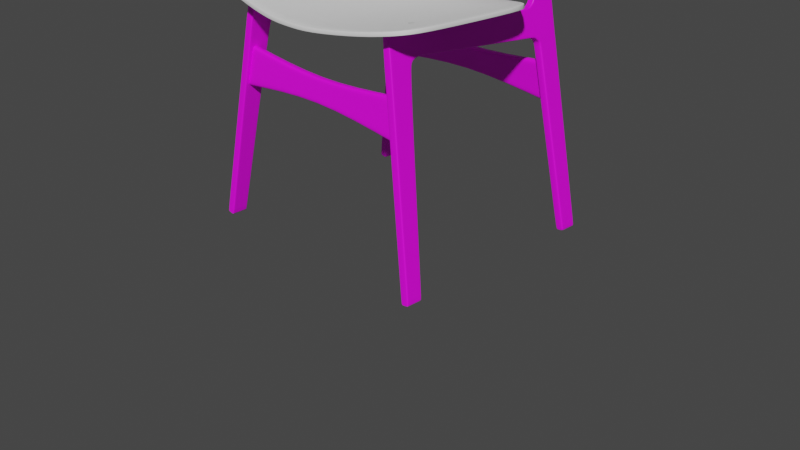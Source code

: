 # Source: chair.blend  (saved by Blender 3.0.42; exported with 4.5.12 LTS)
import bpy
from mathutils import Matrix  # noqa: F401  (used for matrix-valued properties, if any)

bpy.ops.wm.read_factory_settings(use_empty=True)
scene = bpy.context.scene
scene.name = 'Scene'

# ---- collections
col_collection = bpy.data.collections.new('Collection'); scene.collection.children.link(col_collection)

# ---- images (referenced by path relative to the original .blend; pixels are not part of the script)
import os
ASSET_DIR = os.environ.get("B2B_ASSET_DIR", "")  # directory of the original .blend (textures are referenced by path, not embedded)
HERE = os.path.dirname(os.path.abspath(__file__))  # packed textures are extracted next to this script under _unpacked/

def load_image(name, relpath, width, height, colorspace="sRGB"):
    """Load a texture the original file referenced (path relative to the .blend, or extracted next to this script)."""
    p = next((c for c in (os.path.join(HERE, relpath), os.path.join(ASSET_DIR, relpath)) if relpath and os.path.exists(c)), "")
    if p:
        img = bpy.data.images.load(p, check_existing=True)
        img.name = name
    else:  # same state as the original file: an image datablock whose file is absent (Cycles renders it pink)
        img = bpy.data.images.new(name, width, height)
        img.source = "FILE"
        img.filepath = "//" + (relpath or name)
    img.colorspace_settings.name = colorspace
    return img
img_uv_grid = load_image('UV_Grid', '', 1024, 1024, 'sRGB')

# ---- materials (node trees are filled in below, after node groups)
mat_material_001 = bpy.data.materials.new('Material.001')
mat_material_001.use_transparent_shadow = False
mat_material_002 = bpy.data.materials.new('Material.002')
mat_material_002.use_transparent_shadow = False
mat_material_003 = bpy.data.materials.new('Material.003')
mat_material_003.use_transparent_shadow = False

# ---- node groups
ng_auto_smooth = bpy.data.node_groups.new('Auto Smooth', 'GeometryNodeTree')
_s = ng_auto_smooth.interface.new_socket(name='Geometry', in_out='OUTPUT', socket_type='NodeSocketGeometry')
_s = ng_auto_smooth.interface.new_socket(name='Geometry', in_out='INPUT', socket_type='NodeSocketGeometry')
_s = ng_auto_smooth.interface.new_socket(name='Angle', in_out='INPUT', socket_type='NodeSocketFloat')
_s.subtype = 'ANGLE'
_s.min_value = 0.0
_s.max_value = 3.142
ng_auto_smooth.is_modifier = True
_N = ng_auto_smooth.nodes; _L = ng_auto_smooth.links
n0 = _N.new('NodeGroupOutput'); n0.name = 'Group Output'; n0.location = (480, -100)
n1 = _N.new('NodeGroupInput'); n1.name = 'Group Input'; n1.location = (-420, -300)
n2 = _N.new('NodeGroupInput'); n2.name = 'Group Input.001'; n2.location = (-60, -100)
n3 = _N.new('GeometryNodeSetShadeSmooth'); n3.name = 'Set Shade Smooth'; n3.location = (120, -100)
n3.domain = 'EDGE'
n4 = _N.new('GeometryNodeSetShadeSmooth'); n4.name = 'Set Shade Smooth.001'; n4.location = (300, -100)
n5 = _N.new('GeometryNodeInputMeshEdgeAngle'); n5.name = 'Edge Angle'; n5.location = (-420, -220)
n6 = _N.new('GeometryNodeInputEdgeSmooth'); n6.name = 'Is Edge Smooth'; n6.location = (-60, -160)
n7 = _N.new('GeometryNodeInputShadeSmooth'); n7.name = 'Is Face Smooth'; n7.location = (-240, -340)
n8 = _N.new('FunctionNodeBooleanMath'); n8.name = 'Boolean Math'; n8.location = (-60, -220)
n9 = _N.new('FunctionNodeCompare'); n9.name = 'Compare'; n9.location = (-240, -180)
n9.operation = 'LESS_EQUAL'
_L.new(n5.outputs[0], n9.inputs[0])
_L.new(n4.outputs[0], n0.inputs[0])
_L.new(n1.outputs[1], n9.inputs[1])
_L.new(n9.outputs[0], n8.inputs[0])
_L.new(n7.outputs[0], n8.inputs[1])
_L.new(n2.outputs[0], n3.inputs[0])
_L.new(n6.outputs[0], n3.inputs[1])
_L.new(n3.outputs[0], n4.inputs[0])
_L.new(n8.outputs[0], n3.inputs[2])
n0.is_active_output = True

# ---- material node trees
mat_material_001.use_nodes = True; mat_material_001.node_tree.nodes.clear()
_N = mat_material_001.node_tree.nodes; _L = mat_material_001.node_tree.links
n0 = _N.new('ShaderNodeBsdfPrincipled'); n0.name = 'Principled BSDF'; n0.location = (10, 300)
n0.distribution = 'GGX'
n0.subsurface_method = 'RANDOM_WALK_SKIN'
n0.inputs[3].default_value = 1.45
n0.inputs[27].default_value = (0.0, 0.0, 0.0, 1.0)
n0.inputs[28].default_value = 1.0
n1 = _N.new('ShaderNodeOutputMaterial'); n1.name = 'Material Output'; n1.location = (300, 300)
n2 = _N.new('ShaderNodeTexImage'); n2.name = 'Image Texture'; n2.location = (-280, 278)
n2.image = img_uv_grid
_L.new(n0.outputs[0], n1.inputs[0])
_L.new(n2.outputs[0], n0.inputs[0])
n1.is_active_output = True
mat_material_002.use_nodes = True; mat_material_002.node_tree.nodes.clear()
_N = mat_material_002.node_tree.nodes; _L = mat_material_002.node_tree.links
n0 = _N.new('ShaderNodeBsdfPrincipled'); n0.name = 'Principled BSDF'; n0.location = (10, 300)
n0.distribution = 'GGX'
n0.subsurface_method = 'RANDOM_WALK_SKIN'
n0.inputs[3].default_value = 1.45
n0.inputs[27].default_value = (0.0, 0.0, 0.0, 1.0)
n0.inputs[28].default_value = 1.0
n1 = _N.new('ShaderNodeOutputMaterial'); n1.name = 'Material Output'; n1.location = (300, 300)
n2 = _N.new('ShaderNodeTexImage'); n2.name = 'Image Texture'; n2.location = (-280, 278)
n2.image = img_uv_grid
_L.new(n0.outputs[0], n1.inputs[0])
_L.new(n2.outputs[0], n0.inputs[0])
n1.is_active_output = True
mat_material_003.use_nodes = True; mat_material_003.node_tree.nodes.clear()
_N = mat_material_003.node_tree.nodes; _L = mat_material_003.node_tree.links
n0 = _N.new('ShaderNodeBsdfPrincipled'); n0.name = 'Principled BSDF'; n0.location = (10, 300)
n0.distribution = 'GGX'
n0.subsurface_method = 'RANDOM_WALK_SKIN'
n0.inputs[3].default_value = 1.45
n0.inputs[27].default_value = (0.0, 0.0, 0.0, 1.0)
n0.inputs[28].default_value = 1.0
n1 = _N.new('ShaderNodeOutputMaterial'); n1.name = 'Material Output'; n1.location = (300, 300)
n2 = _N.new('ShaderNodeTexImage'); n2.name = 'Image Texture'; n2.location = (-280, 278)
n2.image = img_uv_grid
_L.new(n0.outputs[0], n1.inputs[0])
_L.new(n2.outputs[0], n0.inputs[0])
n1.is_active_output = True

# ---- world
world_world = bpy.data.worlds.new('World'); scene.world = world_world
world_world.use_nodes = True; world_world.node_tree.nodes.clear()
_N = world_world.node_tree.nodes; _L = world_world.node_tree.links
n0 = _N.new('ShaderNodeOutputWorld'); n0.name = 'World Output'; n0.location = (300, 300)
n1 = _N.new('ShaderNodeBackground'); n1.name = 'Background'; n1.location = (10, 300)
n1.inputs[0].default_value = (0.05088, 0.05088, 0.05088, 1.0)
_L.new(n1.outputs[0], n0.inputs[0])
n0.is_active_output = True
world_world.color = (0.05088, 0.05088, 0.05088)
world_world.use_sun_shadow = False
world_world.sun_shadow_jitter_overblur = 0.0

# ---- cameras
cam_camera = bpy.data.cameras.new('Camera')
cam_camera.clip_end = 100.0
cam_camera.ortho_scale = 7.314

# ---- meshes
me_cube = bpy.data.meshes.new('Cube')
me_cube.from_pydata([(0.04317, -0.9896, 0.003124), (0.04317, -1.158, 0.003124), (-0.3539, -1.012, 2.343), (-0.2996, -0.7709, 2.056), (-0.3073, -1.027, 2.102), (-0.2831, 0.4531, 1.957), (-0.3022, -0.6837, 2.071), (-0.3503, -0.6618, 2.321), (-0.2865, -0.8159, 1.978), (-0.2886, -1.034, 1.99), (0.04317, -1.002, 0.003124), (-0.3516, -0.802, 2.329), (-0.2867, -0.8323, 1.978), (-0.3537, -0.9964, 2.342), (-0.307, -1.011, 2.1), (-0.2885, -1.019, 1.989), (0.04317, -1.147, 0.003124), (-0.2869, 0.4548, 1.979), (-0.3055, -0.6819, 2.091), (-0.3034, -0.7887, 2.079), (-0.3473, -0.6634, 2.303), (-0.3508, -1.013, 2.324), (-0.3485, -0.8023, 2.31), (-0.3507, -0.9975, 2.323), (0.0006637, -0.9896, -0.003975), (0.0006637, -1.158, -0.003975), (-0.3902, -1.012, 2.336), (-0.3421, -0.7709, 2.049), (-0.3778, 0.3495, 2.263), (-0.3257, 0.4531, 1.95), (-0.3447, -0.6837, 2.064), (-0.3291, -0.8159, 1.97), (-0.3311, -1.034, 1.983), (0.0006637, -1.002, -0.003975), (0.0006637, -1.147, -0.003975), (-0.369, 0.4764, 2.21), (-0.3871, -1.013, 2.318), (-0.3498, -1.027, 2.095), (0.03904, -0.9874, 0.02787), (0.03902, -1.157, 0.02802), (0.03904, -1.0, 0.02788), (0.03902, -1.145, 0.02801), (-0.003494, -1.157, 0.02092), (-0.003468, -0.9874, 0.02077), (-0.28, 0.6568, 1.938), (-0.2837, 0.6585, 1.96), (-0.3225, 0.6568, 1.931), (-0.3658, 0.6801, 2.191), (-0.278, 0.7414, 1.926), (-0.2806, 0.7572, 1.942), (-0.3205, 0.7414, 1.919), (0.03359, 0.9282, 0.06051), (-0.3737, 0.7633, 2.238), (-0.2694, 0.8006, 1.877), (-0.2715, 0.8224, 1.882), (-0.3119, 0.7991, 1.868), (0.04139, 0.9332, 0.01378), (-0.2803, 1.019, 1.94), (-0.331, 1.007, 2.244), (-0.3228, 1.019, 1.933), (-0.3735, 1.007, 2.237), (-0.2706, 1.023, 1.882), (-0.3131, 1.023, 1.875), (0.03359, 0.9472, 0.06051), (-0.008919, 0.9282, 0.05341), (0.03359, 1.103, 0.06051), (-0.008919, 1.103, 0.05341), (0.04139, 0.9571, 0.01378), (-0.001116, 0.9332, 0.006683), (-0.001116, 0.9571, 0.006683), (0.04139, 1.108, 0.01378), (-0.001116, 1.108, 0.006683), (-0.3889, 0.7882, 2.329), (-0.3457, 1.008, 2.331), (-0.3882, 1.008, 2.324), (-0.4642, 0.7479, 2.78), (-0.4221, 0.9955, 2.789), (-0.4646, 0.9955, 2.782), (-0.3716, 0.9931, 2.487), (-0.4141, 0.9931, 2.48), (-0.4139, 0.7749, 2.478), (-0.5606, 1.001, 3.619), (-0.5537, 1.142, 3.577), (-0.5962, 1.142, 3.57), (-0.3417, 0.3464, 2.269), (-0.3412, 0.3977, 2.267), (-0.3295, 0.4766, 2.197), (-0.3324, 0.4728, 2.214), (-0.3295, 0.6801, 2.197), (-0.3264, 0.6784, 2.178), (-0.337, 0.7767, 2.242), (-0.3386, 0.7615, 2.251), (-0.3551, 0.7984, 2.35), (-0.3552, 0.7808, 2.35), (-0.4279, 0.7479, 2.786), (-0.4371, 0.7614, 2.841), (-0.3779, 0.7881, 2.487), (-0.3779, 0.7706, 2.487), (-0.2707, 1.008, 1.883), (0.03359, 1.087, 0.06051), (-0.2804, 1.004, 1.941), (0.04139, 1.093, 0.01378), (-0.001116, 1.093, 0.006683), (-0.5539, 1.127, 3.579), (-0.3314, 0.9922, 2.243), (-0.3462, 0.9925, 2.332), (-0.3721, 0.9779, 2.487), (-0.4231, 0.9807, 2.793), (-0.5715, 1.131, 3.684), (-0.614, 1.131, 3.677), (-0.5702, 1.118, 3.676), (-0.5814, 1.049, 3.743), (-0.6239, 1.049, 3.736), (-0.5786, 1.043, 3.726), (-0.2945, -0.7934, 2.025), (-0.2993, -1.031, 2.054), (-0.2991, -1.015, 2.053), (-0.2965, -0.8105, 2.037), (-0.337, -0.7934, 2.018), (-0.3419, -1.031, 2.047), (-0.2757, 0.791, 1.913), (-0.3159, 0.7735, 1.892), (-0.2734, 0.7735, 1.899), (-0.2746, 1.021, 1.906), (-0.3171, 1.021, 1.899), (-0.2747, 1.006, 1.907), (-0.3697, 0.7217, 2.214), (-0.3215, 0.6991, 1.925), (-0.2822, 0.7078, 1.951), (-0.279, 0.6991, 1.932), (-0.3311, 0.7284, 2.206), (-0.3334, 0.7217, 2.22), (-0.3012, -0.6279, 2.065), (-0.3046, -0.6262, 2.085), (-0.3437, -0.6279, 2.058), (-0.3499, -0.6147, 2.319), (-0.3464, -0.6074, 2.298), (-0.2965, 1.027, 1.775), (-0.254, 1.027, 1.782), (-0.2953, 0.8062, 1.768), (-0.2528, 0.8076, 1.778), (-0.2548, 0.8292, 1.782), (-0.254, 1.012, 1.783), (-0.04185, -0.9896, -0.01107), (-0.04185, -1.158, -0.01107), (-0.4265, -1.012, 2.33), (-0.3847, -0.7709, 2.042), (-0.3923, -1.027, 2.087), (-0.3682, 0.4531, 1.943), (-0.3872, -0.6837, 2.057), (-0.4229, -0.6618, 2.309), (-0.3716, -0.8159, 1.963), (-0.3736, -1.034, 1.976), (-0.04185, -1.002, -0.01107), (-0.4242, -0.802, 2.317), (-0.3717, -0.8323, 1.964), (-0.4263, -0.9964, 2.329), (-0.392, -1.011, 2.086), (-0.3735, -1.019, 1.975), (-0.04185, -1.147, -0.01107), (-0.3719, 0.4548, 1.965), (-0.3905, -0.6819, 2.077), (-0.3884, -0.7887, 2.064), (-0.4199, -0.6634, 2.291), (-0.4235, -1.013, 2.312), (-0.4211, -0.8023, 2.298), (-0.4233, -0.9975, 2.311), (-0.04598, -0.9874, 0.01367), (-0.046, -1.157, 0.01382), (-0.04598, -1.0, 0.01368), (-0.046, -1.145, 0.01381), (-0.365, 0.6568, 1.924), (-0.3687, 0.6585, 1.946), (-0.363, 0.7414, 1.912), (-0.3657, 0.7572, 1.928), (-0.05143, 0.9282, 0.04631), (-0.3552, 0.8006, 1.863), (-0.3547, 0.8224, 1.868), (-0.04363, 0.9332, -0.0004157), (-0.3653, 1.019, 1.926), (-0.4161, 1.007, 2.23), (-0.3557, 1.023, 1.868), (-0.05143, 0.9472, 0.04631), (-0.05143, 1.103, 0.04631), (-0.04363, 0.9571, -0.0004157), (-0.04363, 1.108, -0.0004157), (-0.4307, 1.008, 2.317), (-0.5071, 0.9955, 2.775), (-0.4566, 0.9931, 2.473), (-0.6457, 1.001, 3.605), (-0.6387, 1.142, 3.563), (-0.4143, 0.3464, 2.257), (-0.4138, 0.3977, 2.255), (-0.4021, 0.4766, 2.185), (-0.405, 0.4728, 2.202), (-0.4021, 0.6801, 2.184), (-0.399, 0.6784, 2.166), (-0.4096, 0.7767, 2.229), (-0.4112, 0.7615, 2.239), (-0.4277, 0.7984, 2.338), (-0.4278, 0.7808, 2.338), (-0.5005, 0.7479, 2.774), (-0.5097, 0.7614, 2.829), (-0.4505, 0.7881, 2.475), (-0.4505, 0.7706, 2.474), (-0.3557, 1.008, 1.868), (-0.05143, 1.087, 0.04631), (-0.3654, 1.004, 1.927), (-0.04363, 1.093, -0.0004157), (-0.6389, 1.127, 3.564), (-0.4155, 0.9922, 2.229), (-0.4302, 0.9925, 2.318), (-0.4561, 0.9779, 2.473), (-0.5073, 0.9807, 2.779), (-0.6565, 1.131, 3.67), (-0.6552, 1.118, 3.662), (-0.6664, 1.049, 3.729), (-0.6636, 1.043, 3.712), (-0.3795, -0.7934, 2.011), (-0.3844, -1.031, 2.04), (-0.3841, -1.015, 2.039), (-0.3815, -0.8105, 2.023), (-0.3607, 0.791, 1.898), (-0.3584, 0.7735, 1.885), (-0.3596, 1.021, 1.892), (-0.3597, 1.006, 1.892), (-0.3672, 0.7078, 1.937), (-0.364, 0.6991, 1.918), (-0.4037, 0.7284, 2.194), (-0.406, 0.7217, 2.208), (-0.3863, -0.6279, 2.051), (-0.3896, -0.6262, 2.071), (-0.4225, -0.6147, 2.307), (-0.419, -0.6074, 2.286), (-0.339, 1.027, 1.768), (-0.3386, 0.8076, 1.763), (-0.3381, 0.8292, 1.768), (-0.339, 1.012, 1.768)], [], [(23, 13, 2, 21), (116, 14, 4, 115), (118, 27, 3, 114), (135, 136, 86, 84), (133, 132, 5, 17), (19, 3, 6, 18), (43, 31, 8, 38), (41, 15, 9, 39), (38, 8, 12, 40), (114, 3, 19, 117), (40, 12, 15, 41), (117, 19, 14, 116), (22, 11, 13, 23), (22, 19, 18, 20), (35, 87, 88, 47), (130, 128, 49, 90), (86, 17, 45, 89), (11, 22, 20, 7), (19, 22, 23, 14), (17, 5, 44, 45), (14, 23, 21, 4), (4, 21, 36, 37), (10, 16, 34, 33), (0, 10, 33, 24), (39, 9, 32, 42), (3, 27, 30, 6), (115, 4, 37, 119), (16, 1, 25, 34), (21, 2, 26, 36), (132, 134, 29, 5), (1, 39, 42, 25), (10, 40, 41, 16), (0, 38, 40, 10), (16, 41, 39, 1), (24, 43, 38, 0), (126, 131, 91, 52), (104, 100, 57, 58), (5, 29, 46, 44), (136, 133, 17, 86), (122, 121, 55, 53), (72, 93, 97, 80), (128, 129, 48, 49), (129, 127, 50, 48), (140, 139, 64, 51), (120, 122, 53, 54), (125, 98, 61, 123), (59, 60, 58, 57), (124, 123, 61, 62), (104, 58, 73, 105), (137, 138, 65, 66), (63, 51, 56, 67), (66, 65, 70, 71), (141, 140, 51, 63), (142, 141, 63, 99), (68, 69, 67, 56), (101, 102, 71, 70), (99, 63, 67, 101), (51, 64, 68, 56), (52, 91, 93, 72), (58, 60, 74, 73), (76, 77, 83, 82), (78, 79, 77, 76), (107, 76, 82, 103), (105, 73, 78, 106), (73, 74, 79, 78), (80, 97, 94, 75), (106, 78, 76, 107), (84, 86, 87, 85), (130, 90, 91, 131), (86, 89, 88, 87), (90, 92, 93, 91), (97, 93, 92, 96), (94, 97, 96, 95), (35, 28, 85, 87), (96, 106, 107, 95), (92, 105, 106, 96), (95, 107, 103, 81), (65, 99, 101, 70), (67, 69, 102, 101), (138, 142, 99, 65), (90, 104, 105, 92), (120, 54, 98, 125), (90, 49, 100, 104), (82, 83, 109, 108), (103, 82, 108, 110), (108, 109, 112, 111), (110, 108, 111, 113), (103, 110, 113, 81), (9, 115, 119, 32), (12, 117, 116, 15), (8, 114, 117, 12), (31, 118, 114, 8), (15, 116, 115, 9), (49, 120, 125, 100), (59, 57, 123, 124), (100, 125, 123, 57), (49, 48, 122, 120), (48, 50, 121, 122), (89, 130, 131, 88), (44, 46, 127, 129), (45, 44, 129, 128), (47, 88, 131, 126), (89, 45, 128, 130), (20, 18, 133, 136), (6, 30, 134, 132), (18, 6, 132, 133), (7, 20, 136, 135), (61, 98, 142, 138), (98, 54, 141, 142), (54, 53, 140, 141), (62, 61, 138, 137), (53, 55, 139, 140), (166, 164, 145, 156), (220, 219, 147, 157), (118, 218, 146, 27), (232, 191, 193, 233), (231, 160, 148, 230), (162, 161, 149, 146), (43, 167, 151, 31), (170, 168, 152, 158), (167, 169, 155, 151), (218, 221, 162, 146), (169, 170, 158, 155), (221, 220, 157, 162), (165, 166, 156, 154), (165, 163, 161, 162), (35, 47, 195, 194), (228, 197, 174, 226), (193, 196, 172, 160), (154, 150, 163, 165), (162, 157, 166, 165), (160, 172, 171, 148), (157, 147, 164, 166), (147, 37, 36, 164), (153, 33, 34, 159), (143, 24, 33, 153), (168, 42, 32, 152), (146, 149, 30, 27), (219, 119, 37, 147), (159, 34, 25, 144), (164, 36, 26, 145), (230, 148, 29, 134), (144, 25, 42, 168), (153, 159, 170, 169), (143, 153, 169, 167), (159, 144, 168, 170), (24, 143, 167, 43), (126, 52, 198, 229), (210, 180, 179, 207), (148, 171, 46, 29), (233, 193, 160, 231), (223, 176, 55, 121), (72, 80, 204, 200), (226, 174, 173, 227), (227, 173, 50, 127), (235, 175, 64, 139), (222, 177, 176, 223), (225, 224, 181, 205), (59, 179, 180, 60), (124, 62, 181, 224), (210, 211, 186, 180), (137, 66, 183, 234), (182, 184, 178, 175), (66, 71, 185, 183), (236, 182, 175, 235), (237, 206, 182, 236), (68, 178, 184, 69), (208, 185, 71, 102), (206, 208, 184, 182), (175, 178, 68, 64), (52, 72, 200, 198), (180, 186, 74, 60), (187, 190, 83, 77), (188, 187, 77, 79), (213, 209, 190, 187), (211, 212, 188, 186), (186, 188, 79, 74), (80, 75, 201, 204), (212, 213, 187, 188), (191, 192, 194, 193), (228, 229, 198, 197), (193, 194, 195, 196), (197, 198, 200, 199), (204, 203, 199, 200), (201, 202, 203, 204), (35, 194, 192, 28), (203, 202, 213, 212), (199, 203, 212, 211), (202, 189, 209, 213), (183, 185, 208, 206), (184, 208, 102, 69), (234, 183, 206, 237), (197, 199, 211, 210), (222, 225, 205, 177), (197, 210, 207, 174), (190, 214, 109, 83), (209, 215, 214, 190), (214, 216, 112, 109), (215, 217, 216, 214), (209, 189, 217, 215), (152, 32, 119, 219), (155, 158, 220, 221), (151, 155, 221, 218), (31, 151, 218, 118), (158, 152, 219, 220), (174, 207, 225, 222), (59, 124, 224, 179), (207, 179, 224, 225), (174, 222, 223, 173), (173, 223, 121, 50), (196, 195, 229, 228), (171, 227, 127, 46), (172, 226, 227, 171), (47, 126, 229, 195), (196, 228, 226, 172), (163, 233, 231, 161), (149, 230, 134, 30), (161, 231, 230, 149), (150, 232, 233, 163), (181, 234, 237, 205), (205, 237, 236, 177), (177, 236, 235, 176), (62, 137, 234, 181), (176, 235, 139, 55)])
_uv = me_cube.uv_layers.new(name='UVMap')
_uv.uv.foreach_set('vector', [0.9007, 0.006483, 0.9008, 0.002358, 0.9043, 0.002329, 0.9043, 0.006443, 0.8993, 0.06817, 0.899, 0.05755, 0.9028, 0.05737, 0.9028, 0.0681, 0.8406, 0.07483, 0.8368, 0.06915, 0.8431, 0.06284, 0.8485, 0.0708, 0.01987, 0.5634, 0.02125, 0.5587, 0.2547, 0.5272, 0.2272, 0.5442, 0.01532, 0.5121, 0.01478, 0.5077, 0.2475, 0.4747, 0.248, 0.4794, 0.8486, 0.05775, 0.8431, 0.06284, 0.827, 0.05482, 0.8263, 0.05161, 0.8606, 0.5365, 0.8437, 0.08446, 0.8529, 0.08267, 0.8704, 0.5361, 0.9063, 0.5379, 0.8994, 0.08268, 0.9028, 0.08274, 0.909, 0.538, 0.8704, 0.5361, 0.8529, 0.08267, 0.8567, 0.08265, 0.8733, 0.5363, 0.8485, 0.0708, 0.8431, 0.06284, 0.8486, 0.05775, 0.8527, 0.06833, 0.8733, 0.5363, 0.8567, 0.08265, 0.8994, 0.08268, 0.9063, 0.5379, 0.8527, 0.06833, 0.8486, 0.05775, 0.899, 0.05755, 0.8993, 0.06817, 0.8571, 0.005611, 0.8574, 0.001375, 0.9008, 0.002358, 0.9007, 0.006483, 0.8571, 0.005611, 0.8486, 0.05775, 0.8263, 0.05161, 0.8268, 0.004305, 0.6621, 0.3001, 0.6638, 0.2935, 0.7016, 0.2985, 0.7021, 0.3044, 0.3095, 0.5275, 0.3023, 0.4696, 0.3133, 0.4659, 0.3206, 0.5355, 0.2547, 0.5272, 0.248, 0.4794, 0.2917, 0.4729, 0.2983, 0.5212, 0.8574, 0.001375, 0.8571, 0.005611, 0.8268, 0.004305, 0.8268, 0.0002428, 0.8486, 0.05775, 0.8571, 0.005611, 0.9007, 0.006483, 0.899, 0.05755, 0.248, 0.4794, 0.2475, 0.4747, 0.2909, 0.4683, 0.2917, 0.4729, 0.899, 0.05755, 0.9007, 0.006483, 0.9043, 0.006443, 0.9028, 0.05737, 0.9028, 0.05737, 0.9043, 0.006443, 0.9125, 0.006332, 0.9124, 0.05733, 0.8233, 0.564, 0.856, 0.564, 0.856, 0.5737, 0.8233, 0.5737, 0.8204, 0.564, 0.8233, 0.564, 0.8233, 0.5737, 0.8204, 0.5737, 0.909, 0.538, 0.9028, 0.08274, 0.9125, 0.08274, 0.9189, 0.5379, 0.8431, 0.06284, 0.8368, 0.06915, 0.8239, 0.06104, 0.827, 0.05482, 0.9028, 0.0681, 0.9028, 0.05737, 0.9124, 0.05733, 0.9125, 0.06809, 0.856, 0.564, 0.8586, 0.564, 0.8586, 0.5737, 0.856, 0.5737, 0.9043, 0.006443, 0.9043, 0.002329, 0.9125, 0.002165, 0.9125, 0.006332, 0.01478, 0.5077, 0.01348, 0.4985, 0.2463, 0.4656, 0.2475, 0.4747, 0.9091, 0.5438, 0.909, 0.538, 0.9189, 0.5379, 0.919, 0.5436, 0.8734, 0.542, 0.8733, 0.5363, 0.9063, 0.5379, 0.9064, 0.5437, 0.8706, 0.5419, 0.8704, 0.5361, 0.8733, 0.5363, 0.8734, 0.542, 0.9064, 0.5437, 0.9063, 0.5379, 0.909, 0.538, 0.9091, 0.5438, 0.8608, 0.5422, 0.8606, 0.5365, 0.8704, 0.5361, 0.8706, 0.5419, 0.7094, 0.3014, 0.7068, 0.2973, 0.7102, 0.2928, 0.7148, 0.2961, 0.3698, 0.5341, 0.3703, 0.4639, 0.3737, 0.4638, 0.3733, 0.5341, 0.2475, 0.4747, 0.2463, 0.4656, 0.2891, 0.4597, 0.2909, 0.4683, 0.02125, 0.5587, 0.01532, 0.5121, 0.248, 0.4794, 0.2547, 0.5272, 0.3162, 0.4553, 0.3093, 0.4497, 0.3127, 0.444, 0.3219, 0.4483, 0.7201, 0.2798, 0.7137, 0.2761, 0.7142, 0.2501, 0.7213, 0.2506, 0.3023, 0.4696, 0.2998, 0.4658, 0.3089, 0.4623, 0.3133, 0.4659, 0.2998, 0.4658, 0.297, 0.4578, 0.3039, 0.4548, 0.3089, 0.4623, 0.3262, 0.4246, 0.3166, 0.4228, 0.361, 0.01256, 0.3711, 0.0137, 0.3207, 0.458, 0.3162, 0.4553, 0.3219, 0.4483, 0.3278, 0.4498, 0.3709, 0.4562, 0.3716, 0.451, 0.375, 0.4511, 0.3742, 0.4563, 0.7885, 0.3704, 0.7848, 0.3022, 0.794, 0.3016, 0.7984, 0.3695, 0.7895, 0.3786, 0.7997, 0.3773, 0.8008, 0.3832, 0.7902, 0.3845, 0.3698, 0.5341, 0.3733, 0.5341, 0.374, 0.5544, 0.3705, 0.5546, 0.7927, 0.41, 0.8039, 0.4092, 0.8196, 0.8752, 0.808, 0.8756, 0.3756, 0.01383, 0.3711, 0.0137, 0.3725, 0.002471, 0.3783, 0.002624, 0.808, 0.8756, 0.8196, 0.8752, 0.8201, 0.8879, 0.8086, 0.8884, 0.3308, 0.4259, 0.3262, 0.4246, 0.3711, 0.0137, 0.3756, 0.01383, 0.3737, 0.4276, 0.3308, 0.4259, 0.3756, 0.01383, 0.4088, 0.01518, 0.8599, 0.5539, 0.8545, 0.5539, 0.8545, 0.5441, 0.8599, 0.5441, 0.8239, 0.5441, 0.8239, 0.5539, 0.8204, 0.5539, 0.8204, 0.5441, 0.4088, 0.01518, 0.3756, 0.01383, 0.3783, 0.002624, 0.4104, 0.00398, 0.3711, 0.0137, 0.361, 0.01256, 0.3623, 0.001286, 0.3725, 0.002471, 0.7148, 0.2961, 0.7102, 0.2928, 0.7137, 0.2761, 0.7201, 0.2798, 0.794, 0.3016, 0.7848, 0.3022, 0.7837, 0.2835, 0.7925, 0.2829, 0.7912, 0.193, 0.783, 0.1922, 0.812, 0.03995, 0.8201, 0.04011, 0.79, 0.2514, 0.7815, 0.2516, 0.783, 0.1922, 0.7912, 0.193, 0.3713, 0.6614, 0.3747, 0.6605, 0.4141, 0.8419, 0.4106, 0.8424, 0.3705, 0.5546, 0.374, 0.5544, 0.3718, 0.5905, 0.3683, 0.5906, 0.7925, 0.2829, 0.7837, 0.2835, 0.7815, 0.2516, 0.79, 0.2514, 0.7213, 0.2506, 0.7142, 0.2501, 0.7121, 0.1912, 0.7192, 0.1909, 0.3683, 0.5906, 0.3718, 0.5905, 0.3747, 0.6605, 0.3713, 0.6614, 0.2272, 0.5442, 0.2547, 0.5272, 0.254, 0.531, 0.2382, 0.5432, 0.3095, 0.5275, 0.3206, 0.5355, 0.3171, 0.5377, 0.308, 0.5307, 0.2547, 0.5272, 0.2983, 0.5212, 0.2988, 0.5254, 0.254, 0.531, 0.3206, 0.5355, 0.3263, 0.5605, 0.3223, 0.5607, 0.3171, 0.5377, 0.321, 0.5923, 0.3223, 0.5607, 0.3263, 0.5605, 0.325, 0.5922, 0.318, 0.6617, 0.321, 0.5923, 0.325, 0.5922, 0.3215, 0.6744, 0.6621, 0.3001, 0.6392, 0.2874, 0.6501, 0.2853, 0.6638, 0.2935, 0.325, 0.5922, 0.3683, 0.5906, 0.3713, 0.6614, 0.3215, 0.6744, 0.3263, 0.5605, 0.3705, 0.5546, 0.3683, 0.5906, 0.325, 0.5922, 0.3215, 0.6744, 0.3713, 0.6614, 0.4106, 0.8424, 0.3821, 0.8526, 0.4124, 0.01533, 0.4088, 0.01518, 0.4104, 0.00398, 0.4141, 0.004135, 0.8545, 0.5441, 0.8545, 0.5539, 0.8239, 0.5539, 0.8239, 0.5441, 0.3773, 0.4277, 0.3737, 0.4276, 0.4088, 0.01518, 0.4124, 0.01533, 0.3206, 0.5355, 0.3698, 0.5341, 0.3705, 0.5546, 0.3263, 0.5605, 0.3207, 0.458, 0.3278, 0.4498, 0.3716, 0.451, 0.3709, 0.4562, 0.3206, 0.5355, 0.3133, 0.4659, 0.3703, 0.4639, 0.3698, 0.5341, 0.8201, 0.04011, 0.812, 0.03995, 0.8095, 0.02045, 0.8171, 0.01819, 0.4106, 0.8424, 0.4141, 0.8419, 0.4123, 0.8667, 0.4092, 0.865, 0.8171, 0.01819, 0.8095, 0.02045, 0.8006, 0.003927, 0.8082, 0.0001572, 0.4092, 0.865, 0.4123, 0.8667, 0.3939, 0.8811, 0.3926, 0.8772, 0.4106, 0.8424, 0.4092, 0.865, 0.3926, 0.8772, 0.3821, 0.8526, 0.9028, 0.08274, 0.9028, 0.0681, 0.9125, 0.06809, 0.9125, 0.08274, 0.8567, 0.08265, 0.8527, 0.06833, 0.8993, 0.06817, 0.8994, 0.08268, 0.8529, 0.08267, 0.8485, 0.0708, 0.8527, 0.06833, 0.8567, 0.08265, 0.8437, 0.08446, 0.8406, 0.07483, 0.8485, 0.0708, 0.8529, 0.08267, 0.8994, 0.08268, 0.8993, 0.06817, 0.9028, 0.0681, 0.9028, 0.08274, 0.3133, 0.4659, 0.3207, 0.458, 0.3709, 0.4562, 0.3703, 0.4639, 0.7885, 0.3704, 0.7984, 0.3695, 0.7997, 0.3773, 0.7895, 0.3786, 0.3703, 0.4639, 0.3709, 0.4562, 0.3742, 0.4563, 0.3737, 0.4638, 0.3133, 0.4659, 0.3089, 0.4623, 0.3162, 0.4553, 0.3207, 0.458, 0.3089, 0.4623, 0.3039, 0.4548, 0.3093, 0.4497, 0.3162, 0.4553, 0.2983, 0.5212, 0.3095, 0.5275, 0.308, 0.5307, 0.2988, 0.5254, 0.2909, 0.4683, 0.2891, 0.4597, 0.297, 0.4578, 0.2998, 0.4658, 0.2917, 0.4729, 0.2909, 0.4683, 0.2998, 0.4658, 0.3023, 0.4696, 0.7021, 0.3044, 0.7016, 0.2985, 0.7068, 0.2973, 0.7094, 0.3014, 0.2983, 0.5212, 0.2917, 0.4729, 0.3023, 0.4696, 0.3095, 0.5275, 0.009201, 0.5603, 0.003311, 0.5138, 0.01532, 0.5121, 0.02125, 0.5587, 0.002767, 0.5094, 0.001461, 0.5002, 0.01348, 0.4985, 0.01478, 0.5077, 0.003311, 0.5138, 0.002767, 0.5094, 0.01478, 0.5077, 0.01532, 0.5121, 0.009705, 0.5643, 0.009201, 0.5603, 0.02125, 0.5587, 0.01987, 0.5634, 0.375, 0.4511, 0.3716, 0.451, 0.3737, 0.4276, 0.3773, 0.4277, 0.3716, 0.451, 0.3278, 0.4498, 0.3308, 0.4259, 0.3737, 0.4276, 0.3278, 0.4498, 0.3219, 0.4483, 0.3262, 0.4246, 0.3308, 0.4259, 0.7902, 0.3845, 0.8008, 0.3832, 0.8039, 0.4092, 0.7927, 0.41, 0.3219, 0.4483, 0.3127, 0.444, 0.3166, 0.4228, 0.3262, 0.4246, 0.9244, 0.00616, 0.9208, 0.006257, 0.9208, 0.002086, 0.9243, 0.002002, 0.9257, 0.0681, 0.9221, 0.06805, 0.9221, 0.05732, 0.9258, 0.05744, 0.8406, 0.07483, 0.8342, 0.07751, 0.8319, 0.07382, 0.8368, 0.06915, 0.4291, 0.2849, 0.6323, 0.2965, 0.6599, 0.3115, 0.4306, 0.2894, 0.4265, 0.3351, 0.6547, 0.3585, 0.6543, 0.3633, 0.4261, 0.3393, 0.9761, 0.05809, 0.9998, 0.05323, 0.9998, 0.05776, 0.9806, 0.0629, 0.8606, 0.5365, 0.8508, 0.5368, 0.8352, 0.08559, 0.8437, 0.08446, 0.9314, 0.5375, 0.9287, 0.5377, 0.9223, 0.08269, 0.9257, 0.08269, 0.9673, 0.5348, 0.9644, 0.535, 0.9683, 0.08187, 0.972, 0.08177, 0.9762, 0.07038, 0.9721, 0.06803, 0.9761, 0.05809, 0.9806, 0.0629, 0.9644, 0.535, 0.9314, 0.5375, 0.9257, 0.08269, 0.9683, 0.08187, 0.9721, 0.06803, 0.9257, 0.0681, 0.9258, 0.05744, 0.9761, 0.05809, 0.9685, 0.005396, 0.9244, 0.00616, 0.9243, 0.002002, 0.9682, 0.001064, 0.9685, 0.005396, 0.9998, 0.004354, 0.9998, 0.05323, 0.9761, 0.05809, 0.6621, 0.3001, 0.7021, 0.3044, 0.7033, 0.3115, 0.6593, 0.3074, 0.7143, 0.3098, 0.7251, 0.3017, 0.7185, 0.3692, 0.708, 0.3663, 0.6599, 0.3115, 0.703, 0.3159, 0.6978, 0.3636, 0.6547, 0.3585, 0.9682, 0.001064, 0.9998, 0.0001572, 0.9998, 0.004354, 0.9685, 0.005396, 0.9761, 0.05809, 0.9258, 0.05744, 0.9244, 0.00616, 0.9685, 0.005396, 0.6547, 0.3585, 0.6978, 0.3636, 0.6972, 0.3683, 0.6543, 0.3633, 0.9258, 0.05744, 0.9221, 0.05732, 0.9208, 0.006257, 0.9244, 0.00616, 0.9221, 0.05732, 0.9124, 0.05733, 0.9125, 0.006332, 0.9208, 0.006257, 0.8233, 0.5835, 0.8233, 0.5737, 0.856, 0.5737, 0.856, 0.5835, 0.8204, 0.5835, 0.8204, 0.5737, 0.8233, 0.5737, 0.8233, 0.5835, 0.9287, 0.5377, 0.9189, 0.5379, 0.9125, 0.08274, 0.9223, 0.08269, 0.8319, 0.07382, 0.8204, 0.06665, 0.8239, 0.06104, 0.8368, 0.06915, 0.9221, 0.06805, 0.9125, 0.06809, 0.9124, 0.05733, 0.9221, 0.05732, 0.856, 0.5835, 0.856, 0.5737, 0.8586, 0.5737, 0.8586, 0.5835, 0.9208, 0.006257, 0.9125, 0.006332, 0.9125, 0.002165, 0.9208, 0.002086, 0.01218, 0.4893, 0.2451, 0.4565, 0.2463, 0.4656, 0.01348, 0.4985, 0.9288, 0.5435, 0.919, 0.5436, 0.9189, 0.5379, 0.9287, 0.5377, 0.9643, 0.5408, 0.9315, 0.5433, 0.9314, 0.5375, 0.9644, 0.535, 0.9672, 0.5405, 0.9643, 0.5408, 0.9644, 0.535, 0.9673, 0.5348, 0.9315, 0.5433, 0.9288, 0.5435, 0.9287, 0.5377, 0.9314, 0.5375, 0.8608, 0.5422, 0.851, 0.5425, 0.8508, 0.5368, 0.8606, 0.5365, 0.7094, 0.3014, 0.7148, 0.2961, 0.7214, 0.2992, 0.713, 0.3069, 0.7722, 0.3028, 0.7755, 0.3026, 0.7783, 0.3712, 0.7745, 0.3711, 0.2451, 0.4565, 0.2878, 0.4515, 0.2891, 0.4597, 0.2463, 0.4656, 0.4306, 0.2894, 0.6599, 0.3115, 0.6547, 0.3585, 0.4265, 0.3351, 0.304, 0.4462, 0.305, 0.442, 0.3127, 0.444, 0.3093, 0.4497, 0.7201, 0.2798, 0.7213, 0.2506, 0.7284, 0.25, 0.7279, 0.278, 0.708, 0.3663, 0.7185, 0.3692, 0.7147, 0.3722, 0.7059, 0.3702, 0.295, 0.4509, 0.3005, 0.4494, 0.3039, 0.4548, 0.297, 0.4578, 0.3071, 0.4221, 0.3508, 0.01145, 0.361, 0.01256, 0.3166, 0.4228, 0.7248, 0.3765, 0.7308, 0.3842, 0.7255, 0.3848, 0.7206, 0.3789, 0.7754, 0.3795, 0.7791, 0.3795, 0.7798, 0.3854, 0.7762, 0.3854, 0.7885, 0.3704, 0.7783, 0.3712, 0.7755, 0.3026, 0.7848, 0.3022, 0.7895, 0.3786, 0.7902, 0.3845, 0.7798, 0.3854, 0.7791, 0.3795, 0.7722, 0.3028, 0.7719, 0.2839, 0.7749, 0.284, 0.7755, 0.3026, 0.7927, 0.41, 0.808, 0.8756, 0.7964, 0.876, 0.7817, 0.4107, 0.7549, 0.8752, 0.7573, 0.8878, 0.751, 0.8877, 0.7498, 0.8751, 0.808, 0.8756, 0.8086, 0.8884, 0.7971, 0.8888, 0.7964, 0.876, 0.7306, 0.4099, 0.7549, 0.8752, 0.7498, 0.8751, 0.7249, 0.4108, 0.7779, 0.4107, 0.7923, 0.8758, 0.7549, 0.8752, 0.7306, 0.4099, 0.8599, 0.5539, 0.8599, 0.5636, 0.8545, 0.5636, 0.8545, 0.5539, 0.8239, 0.5636, 0.8204, 0.5636, 0.8204, 0.5539, 0.8239, 0.5539, 0.7923, 0.8758, 0.7932, 0.8885, 0.7573, 0.8878, 0.7549, 0.8752, 0.3508, 0.01145, 0.352, 0.0001572, 0.3623, 0.001286, 0.361, 0.01256, 0.7148, 0.2961, 0.7201, 0.2798, 0.7279, 0.278, 0.7214, 0.2992, 0.7755, 0.3026, 0.7749, 0.284, 0.7837, 0.2835, 0.7848, 0.3022, 0.7746, 0.1913, 0.8044, 0.03973, 0.812, 0.03995, 0.783, 0.1922, 0.7729, 0.2518, 0.7746, 0.1913, 0.783, 0.1922, 0.7815, 0.2516, 0.7716, 0.1906, 0.8019, 0.0396, 0.8044, 0.03973, 0.7746, 0.1913, 0.7719, 0.2839, 0.7697, 0.2517, 0.7729, 0.2518, 0.7749, 0.284, 0.7749, 0.284, 0.7729, 0.2518, 0.7815, 0.2516, 0.7837, 0.2835, 0.7213, 0.2506, 0.7192, 0.1909, 0.7264, 0.1907, 0.7284, 0.25, 0.7697, 0.2517, 0.7716, 0.1906, 0.7746, 0.1913, 0.7729, 0.2518, 0.6323, 0.2965, 0.6429, 0.2978, 0.6593, 0.3074, 0.6599, 0.3115, 0.7143, 0.3098, 0.713, 0.3069, 0.7214, 0.2992, 0.7251, 0.3017, 0.6599, 0.3115, 0.6593, 0.3074, 0.7033, 0.3115, 0.703, 0.3159, 0.7251, 0.3017, 0.7214, 0.2992, 0.7279, 0.278, 0.7316, 0.2783, 0.7284, 0.25, 0.7318, 0.2501, 0.7316, 0.2783, 0.7279, 0.278, 0.7264, 0.1907, 0.7294, 0.1799, 0.7318, 0.2501, 0.7284, 0.25, 0.6621, 0.3001, 0.6593, 0.3074, 0.6429, 0.2978, 0.6392, 0.2874, 0.7318, 0.2501, 0.7294, 0.1799, 0.7716, 0.1906, 0.7697, 0.2517, 0.7316, 0.2783, 0.7318, 0.2501, 0.7697, 0.2517, 0.7719, 0.2839, 0.7294, 0.1799, 0.7791, 0.03079, 0.8019, 0.0396, 0.7716, 0.1906, 0.7964, 0.876, 0.7971, 0.8888, 0.7932, 0.8885, 0.7923, 0.8758, 0.8545, 0.5636, 0.8239, 0.5636, 0.8239, 0.5539, 0.8545, 0.5539, 0.7817, 0.4107, 0.7964, 0.876, 0.7923, 0.8758, 0.7779, 0.4107, 0.7251, 0.3017, 0.7316, 0.2783, 0.7719, 0.2839, 0.7722, 0.3028, 0.7248, 0.3765, 0.7754, 0.3795, 0.7762, 0.3854, 0.7308, 0.3842, 0.7251, 0.3017, 0.7722, 0.3028, 0.7745, 0.3711, 0.7185, 0.3692, 0.8044, 0.03973, 0.803, 0.02242, 0.8095, 0.02045, 0.812, 0.03995, 0.8019, 0.0396, 0.8013, 0.02283, 0.803, 0.02242, 0.8044, 0.03973, 0.803, 0.02242, 0.7931, 0.008155, 0.8006, 0.003927, 0.8095, 0.02045, 0.8013, 0.02283, 0.7902, 0.01146, 0.7931, 0.008155, 0.803, 0.02242, 0.8019, 0.0396, 0.7791, 0.03079, 0.7902, 0.01146, 0.8013, 0.02283, 0.9223, 0.08269, 0.9125, 0.08274, 0.9125, 0.06809, 0.9221, 0.06805, 0.9683, 0.08187, 0.9257, 0.08269, 0.9257, 0.0681, 0.9721, 0.06803, 0.972, 0.08177, 0.9683, 0.08187, 0.9721, 0.06803, 0.9762, 0.07038, 0.8437, 0.08446, 0.8352, 0.08559, 0.8342, 0.07751, 0.8406, 0.07483, 0.9257, 0.08269, 0.9223, 0.08269, 0.9221, 0.06805, 0.9257, 0.0681, 0.7185, 0.3692, 0.7745, 0.3711, 0.7754, 0.3795, 0.7248, 0.3765, 0.7885, 0.3704, 0.7895, 0.3786, 0.7791, 0.3795, 0.7783, 0.3712, 0.7745, 0.3711, 0.7783, 0.3712, 0.7791, 0.3795, 0.7754, 0.3795, 0.7185, 0.3692, 0.7248, 0.3765, 0.7206, 0.3789, 0.7147, 0.3722, 0.3005, 0.4494, 0.304, 0.4462, 0.3093, 0.4497, 0.3039, 0.4548, 0.703, 0.3159, 0.7033, 0.3115, 0.713, 0.3069, 0.7143, 0.3098, 0.2878, 0.4515, 0.295, 0.4509, 0.297, 0.4578, 0.2891, 0.4597, 0.6978, 0.3636, 0.708, 0.3663, 0.7059, 0.3702, 0.6972, 0.3683, 0.7021, 0.3044, 0.7094, 0.3014, 0.713, 0.3069, 0.7033, 0.3115, 0.703, 0.3159, 0.7143, 0.3098, 0.708, 0.3663, 0.6978, 0.3636, 0.4188, 0.2883, 0.4306, 0.2894, 0.4265, 0.3351, 0.4147, 0.3339, 0.0001572, 0.491, 0.01218, 0.4893, 0.01348, 0.4985, 0.001461, 0.5002, 0.4147, 0.3339, 0.4265, 0.3351, 0.4261, 0.3393, 0.4144, 0.3381, 0.4192, 0.2843, 0.4291, 0.2849, 0.4306, 0.2894, 0.4188, 0.2883, 0.7798, 0.3854, 0.7817, 0.4107, 0.7779, 0.4107, 0.7762, 0.3854, 0.7762, 0.3854, 0.7779, 0.4107, 0.7306, 0.4099, 0.7308, 0.3842, 0.7308, 0.3842, 0.7306, 0.4099, 0.7249, 0.4108, 0.7255, 0.3848, 0.7902, 0.3845, 0.7927, 0.41, 0.7817, 0.4107, 0.7798, 0.3854, 0.305, 0.442, 0.3071, 0.4221, 0.3166, 0.4228, 0.3127, 0.444])
me_cube.materials.append(mat_material_001)
me_cube.use_remesh_fix_poles = True
me_cube.use_remesh_preserve_attributes = False
me_cube.update()
me_plane = bpy.data.meshes.new('Plane')
me_plane.from_pydata([(0.0, -1.048, -0.1737), (1.232, -0.8772, -0.02459), (0.0, 0.9929, -0.2626), (1.238, 0.6194, -0.07969), (0.8229, -0.9607, -0.1089), (0.8357, 0.8461, -0.1832), (0.2601, 0.9908, -0.2625), (0.2601, -1.046, -0.1739), (0.0, 0.4589, -0.2456), (1.269, 0.2951, -0.06685), (0.8303, 0.4085, -0.168), (0.2601, 0.4585, -0.2455), (0.0, -0.6209, -0.191), (1.274, -0.5754, -0.03411), (0.825, -0.572, -0.1238), (0.2601, -0.6194, -0.1911)], [], [(10, 9, 3, 5), (11, 10, 5, 6), (8, 11, 6, 2), (12, 15, 11, 8), (15, 14, 10, 11), (14, 13, 9, 10), (4, 1, 13, 14), (7, 4, 14, 15), (0, 7, 15, 12)])
me_plane.polygons.foreach_set('use_smooth', [True] * 9)
_uv = me_plane.uv_layers.new(name='UVMap')
_uv.uv.foreach_set('vector', [0.4597, 0.5782, 1.0, 0.5782, 1.0, 1.0, 0.4597, 1.0, 0.2403, 0.5782, 0.4597, 0.5782, 0.4597, 1.0, 0.2403, 1.0, 0.0, 0.5782, 0.2403, 0.5782, 0.2403, 1.0, 0.0, 1.0, 0.0, 0.1631, 0.2403, 0.1631, 0.2403, 0.5782, 0.0, 0.5782, 0.2403, 0.1631, 0.4597, 0.1631, 0.4597, 0.5782, 0.2403, 0.5782, 0.4597, 0.1631, 1.0, 0.1631, 1.0, 0.5782, 0.4597, 0.5782, 0.4597, 0.0, 1.0, 0.0, 1.0, 0.1631, 0.4597, 0.1631, 0.2403, 0.0, 0.4597, 0.0, 0.4597, 0.1631, 0.2403, 0.1631, 0.0, 0.0, 0.2403, 0.0, 0.2403, 0.1631, 0.0, 0.1631])
me_plane.use_remesh_fix_poles = True
me_plane.use_remesh_preserve_attributes = False
me_plane.update()
me_plane_001 = bpy.data.meshes.new('Plane.001')
me_plane_001.from_pydata([(0.0, -0.7661, -0.8481), (1.131, -0.6338, -0.5135), (0.0, 0.7018, -1.282), (1.096, 0.6343, -0.9612), (0.6197, -0.7405, -0.732), (0.5953, 0.6839, -1.191), (0.0, -0.322, -0.9634), (1.245, -0.2902, -0.6161), (0.6229, -0.2976, -0.8686), (1.17, 0.3393, -0.8292), (0.6005, 0.3492, -1.058), (0.0, 0.3109, -1.163), (0.0, -0.005571, -1.063), (1.2, 0.05477, -0.739), (0.6187, 0.02402, -0.9548), (0.312, 0.6935, -1.243), (0.3028, -0.7522, -0.8184), (0.3189, -0.3163, -0.9466), (0.3166, 0.3228, -1.125), (0.3166, 0.004016, -1.033), (0.5953, 0.6839, -1.191), (0.6005, 0.3492, -1.058), (0.6187, 0.02402, -0.9548), (0.9041, -0.6817, -0.6202), (0.8849, 0.651, -1.076), (0.9192, -0.2826, -0.7553), (0.8934, 0.3404, -0.9678), (0.9132, 0.04321, -0.8662)], [(21, 20), (22, 21)], [(26, 9, 3, 24), (18, 10, 5, 15), (16, 4, 8, 17), (23, 1, 7, 25), (19, 14, 10, 18), (27, 13, 9, 26), (25, 7, 13, 27), (17, 8, 14, 19), (6, 17, 19, 12), (12, 19, 18, 11), (0, 16, 17, 6), (11, 18, 15, 2), (8, 25, 27, 14), (14, 27, 26, 10), (4, 23, 25, 8), (10, 26, 24, 5)])
me_plane_001.polygons.foreach_set('use_smooth', [True] * 16)
_uv = me_plane_001.uv_layers.new(name='UVMap')
_uv.uv.foreach_set('vector', [0.8098, 0.7353, 1.0, 0.7353, 1.0, 1.0, 0.836, 1.0, 0.2815, 0.7353, 0.5631, 0.7353, 0.5631, 1.0, 0.2815, 1.0, 0.2815, 0.0, 0.5631, 0.0, 0.5631, 0.2941, 0.2815, 0.2941, 0.8247, 0.0, 1.0, 0.0, 1.0, 0.2941, 0.789, 0.2941, 0.2815, 0.5147, 0.5631, 0.5147, 0.5631, 0.7353, 0.2815, 0.7353, 0.8069, 0.5147, 1.0, 0.5147, 1.0, 0.7353, 0.8098, 0.7353, 0.789, 0.2941, 1.0, 0.2941, 1.0, 0.5147, 0.8069, 0.5147, 0.2815, 0.2941, 0.5631, 0.2941, 0.5631, 0.5147, 0.2815, 0.5147, 0.0, 0.2941, 0.2815, 0.2941, 0.2815, 0.5147, 0.0, 0.5147, 0.0, 0.5147, 0.2815, 0.5147, 0.2815, 0.7353, 0.0, 0.7353, 0.0, 0.0, 0.2815, 0.0, 0.2815, 0.2941, 0.0, 0.2941, 0.0, 0.7353, 0.2815, 0.7353, 0.2815, 1.0, 0.0, 1.0, 0.5631, 0.2941, 0.789, 0.2941, 0.8069, 0.5147, 0.5631, 0.5147, 0.5631, 0.5147, 0.8069, 0.5147, 0.8098, 0.7353, 0.5631, 0.7353, 0.5631, 0.0, 0.8247, 0.0, 0.789, 0.2941, 0.5631, 0.2941, 0.5631, 0.7353, 0.8098, 0.7353, 0.836, 1.0, 0.5631, 1.0])
me_plane_001.use_remesh_fix_poles = True
me_plane_001.use_remesh_preserve_attributes = False
me_plane_001.update()
me_cube_001 = bpy.data.meshes.new('Cube.001')
me_cube_001.from_pydata([(0.0, -1.02, 1.54), (0.0, -0.9964, 1.7), (0.0, -0.9402, 1.533), (0.0, -0.9169, 1.694), (1.025, -1.028, 1.412), (0.9516, -0.9902, 1.819), (1.027, -0.9487, 1.401), (0.9549, -0.906, 1.798), (0.0, -0.9999, 1.676), (0.0, -0.9204, 1.669), (0.9674, -0.9121, 1.74), (0.9627, -0.9963, 1.761), (0.0, -0.9355, 1.566), (1.018, -0.9437, 1.454), (1.016, -1.023, 1.464), (0.0, -1.015, 1.573), (-1.025, -1.028, 1.412), (-0.9516, -0.9902, 1.819), (-1.027, -0.9487, 1.401), (-0.9549, -0.906, 1.798), (-0.9674, -0.9121, 1.74), (-0.9627, -0.9963, 1.761), (-1.018, -0.9437, 1.454), (-1.016, -1.023, 1.464)], [], [(14, 11, 8, 15), (9, 3, 7, 10), (10, 7, 5, 11), (11, 5, 1, 8), (2, 6, 4, 0), (7, 3, 1, 5), (13, 10, 11, 14), (12, 9, 10, 13), (2, 12, 13, 6), (6, 13, 14, 4), (4, 14, 15, 0), (23, 15, 8, 21), (9, 20, 19, 3), (20, 21, 17, 19), (21, 8, 1, 17), (2, 0, 16, 18), (19, 17, 1, 3), (22, 23, 21, 20), (12, 22, 20, 9), (2, 18, 22, 12), (18, 16, 23, 22), (16, 0, 15, 23)])
me_cube_001.polygons.foreach_set('use_smooth', [True] * 22)
_k = {(6, 13): 1.0, (4, 6): 1.0, (5, 7): 1.0, (4, 14): 1.0, (7, 10): 1.0, (5, 11): 1.0, (10, 13): 1.0, (11, 14): 1.0, (18, 22): 1.0, (16, 18): 1.0, (17, 19): 1.0, (16, 23): 1.0, (19, 20): 1.0, (17, 21): 1.0, (20, 22): 1.0, (21, 23): 1.0}
me_cube_001.attributes.new('crease_edge', 'FLOAT', 'EDGE').data.foreach_set('value', [_k.get((min(e.vertices), max(e.vertices)), 0.0) for e in me_cube_001.edges])
_uv = me_cube_001.uv_layers.new(name='UVMap')
_uv.uv.foreach_set('vector', [0.2868, 0.01153, 0.4226, 0.0588, 0.3114, 0.5, 0.2619, 0.5, 0.1382, 0.5, 0.126, 0.5, 0.03984, 0.05091, 0.06669, 0.04267, 0.4492, 0.03457, 0.4492, 0.005928, 0.4901, 8.506e-05, 0.4901, 0.0286, 0.4226, 0.0588, 0.449, 0.06839, 0.3227, 0.5, 0.3114, 0.5, 0.2059, 0.5, 0.2257, 8.506e-05, 0.2634, 0.002894, 0.2453, 0.5, 0.03984, 0.05091, 0.126, 0.5, 0.0887, 0.5, 8.871e-05, 0.05957, 0.4501, 0.1738, 0.4492, 0.03457, 0.4901, 0.0286, 0.4883, 0.1726, 0.189, 0.5, 0.1382, 0.5, 0.06669, 0.04267, 0.2017, 0.007027, 0.2059, 0.5, 0.189, 0.5, 0.2017, 0.007027, 0.2257, 8.506e-05, 0.4499, 0.1993, 0.4501, 0.1738, 0.4883, 0.1726, 0.4882, 0.1981, 0.2634, 0.002894, 0.2868, 0.01153, 0.2619, 0.5, 0.2453, 0.5, 0.2868, 0.9885, 0.2619, 0.5, 0.3114, 0.5, 0.4226, 0.9412, 0.1382, 0.5, 0.06669, 0.9573, 0.03984, 0.9491, 0.126, 0.5, 0.4492, 0.3642, 0.4901, 0.3702, 0.4901, 0.3987, 0.4492, 0.3929, 0.4226, 0.9412, 0.3114, 0.5, 0.3227, 0.5, 0.449, 0.9316, 0.2059, 0.5, 0.2453, 0.5, 0.2634, 0.9971, 0.2257, 0.9999, 0.03984, 0.9491, 8.506e-05, 0.9404, 0.0887, 0.5, 0.126, 0.5, 0.4501, 0.225, 0.4883, 0.2262, 0.4901, 0.3702, 0.4492, 0.3642, 0.189, 0.5, 0.2017, 0.993, 0.06669, 0.9573, 0.1382, 0.5, 0.2059, 0.5, 0.2257, 0.9999, 0.2017, 0.993, 0.189, 0.5, 0.4499, 0.1995, 0.4882, 0.2007, 0.4883, 0.2262, 0.4501, 0.225, 0.2634, 0.9971, 0.2453, 0.5, 0.2619, 0.5, 0.2868, 0.9885])
me_cube_001.materials.append(mat_material_002)
me_cube_001.use_remesh_fix_poles = True
me_cube_001.use_remesh_preserve_attributes = False
me_cube_001.update()
me_cube_002 = bpy.data.meshes.new('Cube.002')
me_cube_002.from_pydata([(0.0, -0.9417, 1.532), (0.0, -0.9482, 1.694), (0.0, -0.8622, 1.539), (0.0, -0.8687, 1.701), (1.037, -0.9266, 1.404), (0.9633, -0.9639, 1.811), (1.039, -0.8464, 1.408), (0.9666, -0.8773, 1.806), (0.0, -0.9472, 1.669), (0.0, -0.8677, 1.677), (0.9791, -0.8726, 1.748), (0.9744, -0.9591, 1.753), (0.0, -0.8636, 1.572), (1.029, -0.8511, 1.461), (1.028, -0.9312, 1.457), (0.0, -0.9431, 1.565), (-1.037, -0.9266, 1.404), (-0.9633, -0.9639, 1.811), (-1.039, -0.8464, 1.408), (-0.9666, -0.8773, 1.806), (-0.9791, -0.8726, 1.748), (-0.9744, -0.9591, 1.753), (-1.029, -0.8511, 1.461), (-1.028, -0.9312, 1.457)], [], [(14, 11, 8, 15), (9, 3, 7, 10), (10, 7, 5, 11), (11, 5, 1, 8), (2, 6, 4, 0), (7, 3, 1, 5), (13, 10, 11, 14), (12, 9, 10, 13), (2, 12, 13, 6), (6, 13, 14, 4), (4, 14, 15, 0), (23, 15, 8, 21), (9, 20, 19, 3), (20, 21, 17, 19), (21, 8, 1, 17), (2, 0, 16, 18), (19, 17, 1, 3), (22, 23, 21, 20), (12, 22, 20, 9), (2, 18, 22, 12), (18, 16, 23, 22), (16, 0, 15, 23)])
me_cube_002.polygons.foreach_set('use_smooth', [True] * 22)
_k = {(6, 13): 1.0, (4, 6): 1.0, (5, 7): 1.0, (4, 14): 1.0, (7, 10): 1.0, (5, 11): 1.0, (10, 13): 1.0, (11, 14): 1.0, (18, 22): 1.0, (16, 18): 1.0, (17, 19): 1.0, (16, 23): 1.0, (19, 20): 1.0, (17, 21): 1.0, (20, 22): 1.0, (21, 23): 1.0}
me_cube_002.attributes.new('crease_edge', 'FLOAT', 'EDGE').data.foreach_set('value', [_k.get((min(e.vertices), max(e.vertices)), 0.0) for e in me_cube_002.edges])
_uv = me_cube_002.uv_layers.new(name='UVMap')
_uv.uv.foreach_set('vector', [0.2411, 0.006886, 0.3796, 0.04345, 0.3037, 0.5, 0.2533, 0.5, 0.132, 0.5, 0.1207, 0.5, 9.057e-05, 0.06382, 0.02623, 0.05366, 0.446, 0.232, 0.446, 0.2036, 0.4866, 0.1978, 0.4866, 0.2261, 0.3796, 0.04345, 0.4062, 0.05089, 0.3158, 0.5, 0.3037, 0.5, 0.1975, 0.5, 0.1799, 8.467e-05, 0.2173, 8.69e-05, 0.2366, 0.5, 0.4458, 0.05827, 0.3528, 0.5, 0.3158, 0.5, 0.4062, 0.05089, 0.4469, 0.3701, 0.446, 0.232, 0.4866, 0.2261, 0.4848, 0.3689, 0.1811, 0.5, 0.132, 0.5, 0.02623, 0.05366, 0.1566, 0.008668, 0.1975, 0.5, 0.1811, 0.5, 0.1566, 0.008668, 0.1799, 8.467e-05, 0.4467, 0.3954, 0.4469, 0.3701, 0.4848, 0.3689, 0.4846, 0.3942, 0.2173, 8.69e-05, 0.2411, 0.006886, 0.2533, 0.5, 0.2366, 0.5, 0.2411, 0.9931, 0.2533, 0.5, 0.3037, 0.5, 0.3796, 0.9565, 0.132, 0.5, 0.02622, 0.9463, 8.467e-05, 0.9362, 0.1207, 0.5, 0.446, 0.1635, 0.4866, 0.1694, 0.4866, 0.1977, 0.446, 0.1919, 0.3796, 0.9565, 0.3037, 0.5, 0.3158, 0.5, 0.4062, 0.9491, 0.1975, 0.5, 0.2366, 0.5, 0.2173, 0.9999, 0.1799, 0.9999, 0.4458, 0.9417, 0.4062, 0.9491, 0.3158, 0.5, 0.3528, 0.5, 0.4469, 0.02541, 0.4848, 0.02662, 0.4866, 0.1694, 0.446, 0.1635, 0.1811, 0.5, 0.1566, 0.9913, 0.02622, 0.9463, 0.132, 0.5, 0.1975, 0.5, 0.1799, 0.9999, 0.1566, 0.9913, 0.1811, 0.5, 0.4467, 8.467e-05, 0.4846, 0.001294, 0.4848, 0.02662, 0.4469, 0.02541, 0.2173, 0.9999, 0.2366, 0.5, 0.2533, 0.5, 0.2411, 0.9931])
me_cube_002.materials.append(mat_material_003)
me_cube_002.use_remesh_fix_poles = True
me_cube_002.use_remesh_preserve_attributes = False
me_cube_002.update()
me_circle_001 = bpy.data.meshes.new('Circle.001')
me_circle_001.from_pydata([(0.0, 0.45, 0.0), (-0.08779, 0.4414, 0.0), (-0.1722, 0.4157, 0.0), (-0.25, 0.3742, 0.0), (-0.3182, 0.3182, 0.0), (-0.3742, 0.25, 0.0), (-0.4157, 0.1722, 0.0), (-0.4414, 0.08779, 0.0), (-0.45, -1.967e-08, 0.0), (-0.4414, -0.08779, 0.0), (-0.4157, -0.1722, 0.0), (-0.3742, -0.25, 0.0), (-0.3182, -0.3182, 0.0), (-0.25, -0.3742, 0.0), (-0.1722, -0.4157, 0.0), (-0.08779, -0.4414, 0.0), (3.934e-08, -0.45, 0.0), (0.08779, -0.4414, 0.0), (0.1722, -0.4157, 0.0), (0.25, -0.3742, 0.0), (0.3182, -0.3182, 0.0), (0.3742, -0.25, 0.0), (0.4157, -0.1722, 0.0), (0.4414, -0.08779, 0.0), (0.45, 5.366e-09, 0.0), (0.4414, 0.08779, 0.0), (0.4157, 0.1722, 0.0), (0.3742, 0.25, 0.0), (0.3182, 0.3182, 0.0), (0.25, 0.3742, 0.0), (0.1722, 0.4157, 0.0), (0.08779, 0.4414, 0.0), (0.0, 0.2323, 0.0), (-0.2012, 0.1161, 0.0), (-0.2012, -0.1161, 0.0), (2.031e-08, -0.2323, 0.0), (0.2012, -0.1161, 0.0), (0.2012, 0.1161, 0.0), (0.00198, 0.4473, -0.01835), (-0.08581, 0.4386, -0.01835), (-0.1702, 0.413, -0.01835), (-0.248, 0.3714, -0.01835), (-0.3162, 0.3155, -0.01835), (-0.3722, 0.2473, -0.01835), (-0.4138, 0.1695, -0.01835), (-0.4394, 0.08507, -0.01835), (-0.448, -0.002725, -0.01835), (-0.4394, -0.09052, -0.01835), (-0.4138, -0.1749, -0.01835), (-0.3722, -0.2527, -0.01835), (-0.3162, -0.3209, -0.01835), (-0.248, -0.3769, -0.01835), (-0.1702, -0.4185, -0.01835), (-0.08581, -0.4441, -0.01835), (0.00198, -0.4527, -0.01835), (0.08977, -0.4441, -0.01835), (0.1742, -0.4185, -0.01835), (0.252, -0.3769, -0.01835), (0.3202, -0.3209, -0.01835), (0.3761, -0.2527, -0.01835), (0.4177, -0.1749, -0.01835), (0.4433, -0.09052, -0.01835), (0.452, -0.002725, -0.01835), (0.4433, 0.08507, -0.01835), (0.4177, 0.1695, -0.01835), (0.3761, 0.2473, -0.01835), (0.3202, 0.3155, -0.01835), (0.252, 0.3714, -0.01835), (0.1742, 0.413, -0.01835), (0.08977, 0.4386, -0.01835)], [], [(26, 37, 32, 0, 31, 30, 29, 28, 27), (21, 36, 37, 26, 25, 24, 23, 22), (16, 35, 36, 21, 20, 19, 18, 17), (11, 34, 35, 16, 15, 14, 13, 12), (5, 33, 34, 11, 10, 9, 8, 7, 6), (0, 32, 33, 5, 4, 3, 2, 1), (15, 16, 54, 53), (2, 3, 41, 40), (29, 30, 68, 67), (16, 17, 55, 54), (3, 4, 42, 41), (30, 31, 69, 68), (17, 18, 56, 55), (4, 5, 43, 42), (31, 0, 38, 69), (18, 19, 57, 56), (5, 6, 44, 43), (19, 20, 58, 57), (6, 7, 45, 44), (20, 21, 59, 58), (7, 8, 46, 45), (21, 22, 60, 59), (8, 9, 47, 46), (22, 23, 61, 60), (9, 10, 48, 47), (23, 24, 62, 61), (10, 11, 49, 48), (24, 25, 63, 62), (11, 12, 50, 49), (25, 26, 64, 63), (12, 13, 51, 50), (26, 27, 65, 64), (13, 14, 52, 51), (0, 1, 39, 38), (27, 28, 66, 65), (14, 15, 53, 52), (1, 2, 40, 39), (28, 29, 67, 66)])
_uv = me_circle_001.uv_layers.new(name='UVMap')
_uv.uv.foreach_set('vector', [0.0, 0.0, 0.0, 0.0, 0.0, 0.0, 0.0, 0.0, 0.0, 0.0, 0.0, 0.0, 0.0, 0.0, 0.0, 0.0, 0.0, 0.0, 0.0, 0.0, 0.0, 0.0, 0.0, 0.0, 0.0, 0.0, 0.0, 0.0, 0.0, 0.0, 0.0, 0.0, 0.0, 0.0, 0.0, 0.0, 0.0, 0.0, 0.0, 0.0, 0.0, 0.0, 0.0, 0.0, 0.0, 0.0, 0.0, 0.0, 0.0, 0.0, 0.0, 0.0, 0.0, 0.0, 0.0, 0.0, 0.0, 0.0, 0.0, 0.0, 0.0, 0.0, 0.0, 0.0, 0.0, 0.0, 0.0, 0.0, 0.0, 0.0, 0.0, 0.0, 0.0, 0.0, 0.0, 0.0, 0.0, 0.0, 0.0, 0.0, 0.0, 0.0, 0.0, 0.0, 0.0, 0.0, 0.0, 0.0, 0.0, 0.0, 0.0, 0.0, 0.0, 0.0, 0.0, 0.0, 0.0, 0.0, 0.0, 0.0, 0.0, 0.0, 0.0, 0.0, 0.0, 0.0, 0.0, 0.0, 0.0, 0.0, 0.0, 0.0, 0.0, 0.0, 0.0, 0.0, 0.0, 0.0, 0.0, 0.0, 0.0, 0.0, 0.0, 0.0, 0.0, 0.0, 0.0, 0.0, 0.0, 0.0, 0.0, 0.0, 0.0, 0.0, 0.0, 0.0, 0.0, 0.0, 0.0, 0.0, 0.0, 0.0, 0.0, 0.0, 0.0, 0.0, 0.0, 0.0, 0.0, 0.0, 0.0, 0.0, 0.0, 0.0, 0.0, 0.0, 0.0, 0.0, 0.0, 0.0, 0.0, 0.0, 0.0, 0.0, 0.0, 0.0, 0.0, 0.0, 0.0, 0.0, 0.0, 0.0, 0.0, 0.0, 0.0, 0.0, 0.0, 0.0, 0.0, 0.0, 0.0, 0.0, 0.0, 0.0, 0.0, 0.0, 0.0, 0.0, 0.0, 0.0, 0.0, 0.0, 0.0, 0.0, 0.0, 0.0, 0.0, 0.0, 0.0, 0.0, 0.0, 0.0, 0.0, 0.0, 0.0, 0.0, 0.0, 0.0, 0.0, 0.0, 0.0, 0.0, 0.0, 0.0, 0.0, 0.0, 0.0, 0.0, 0.0, 0.0, 0.0, 0.0, 0.0, 0.0, 0.0, 0.0, 0.0, 0.0, 0.0, 0.0, 0.0, 0.0, 0.0, 0.0, 0.0, 0.0, 0.0, 0.0, 0.0, 0.0, 0.0, 0.0, 0.0, 0.0, 0.0, 0.0, 0.0, 0.0, 0.0, 0.0, 0.0, 0.0, 0.0, 0.0, 0.0, 0.0, 0.0, 0.0, 0.0, 0.0, 0.0, 0.0, 0.0, 0.0, 0.0, 0.0, 0.0, 0.0, 0.0, 0.0, 0.0, 0.0, 0.0, 0.0, 0.0, 0.0, 0.0, 0.0, 0.0, 0.0, 0.0, 0.0, 0.0, 0.0, 0.0, 0.0, 0.0, 0.0, 0.0, 0.0, 0.0, 0.0, 0.0, 0.0, 0.0, 0.0, 0.0, 0.0, 0.0, 0.0, 0.0, 0.0, 0.0, 0.0, 0.0, 0.0, 0.0, 0.0, 0.0, 0.0, 0.0, 0.0, 0.0, 0.0, 0.0, 0.0, 0.0, 0.0, 0.0, 0.0, 0.0, 0.0, 0.0, 0.0, 0.0, 0.0, 0.0, 0.0, 0.0, 0.0, 0.0, 0.0, 0.0, 0.0, 0.0, 0.0, 0.0, 0.0, 0.0, 0.0, 0.0, 0.0, 0.0, 0.0, 0.0, 0.0, 0.0, 0.0, 0.0, 0.0, 0.0, 0.0, 0.0, 0.0, 0.0, 0.0])
me_circle_001.use_remesh_fix_poles = True
me_circle_001.use_remesh_preserve_attributes = False
me_circle_001.update()
me_circle_002 = bpy.data.meshes.new('Circle.002')
me_circle_002.from_pydata([(0.0, 0.45, 0.0), (-0.08779, 0.4414, 0.0), (-0.1722, 0.4157, 0.0), (-0.25, 0.3742, 0.0), (-0.3182, 0.3182, 0.0), (-0.3742, 0.25, 0.0), (-0.4157, 0.1722, 0.0), (-0.4414, 0.08779, 0.0), (-0.45, -1.967e-08, 0.0), (-0.4414, -0.08779, 0.0), (-0.4157, -0.1722, 0.0), (-0.3742, -0.25, 0.0), (-0.3182, -0.3182, 0.0), (-0.25, -0.3742, 0.0), (-0.1722, -0.4157, 0.0), (-0.08779, -0.4414, 0.0), (3.934e-08, -0.45, 0.0), (0.08779, -0.4414, 0.0), (0.1722, -0.4157, 0.0), (0.25, -0.3742, 0.0), (0.3182, -0.3182, 0.0), (0.3742, -0.25, 0.0), (0.4157, -0.1722, 0.0), (0.4414, -0.08779, 0.0), (0.45, 5.366e-09, 0.0), (0.4414, 0.08779, 0.0), (0.4157, 0.1722, 0.0), (0.3742, 0.25, 0.0), (0.3182, 0.3182, 0.0), (0.25, 0.3742, 0.0), (0.1722, 0.4157, 0.0), (0.08779, 0.4414, 0.0), (0.0, 0.2323, 0.0), (-0.2012, 0.1161, 0.0), (-0.2012, -0.1161, 0.0), (2.031e-08, -0.2323, 0.0), (0.2012, -0.1161, 0.0), (0.2012, 0.1161, 0.0), (0.00198, 0.4473, -0.01835), (-0.08581, 0.4386, -0.01835), (-0.1702, 0.413, -0.01835), (-0.248, 0.3714, -0.01835), (-0.3162, 0.3155, -0.01835), (-0.3722, 0.2473, -0.01835), (-0.4138, 0.1695, -0.01835), (-0.4394, 0.08507, -0.01835), (-0.448, -0.002725, -0.01835), (-0.4394, -0.09052, -0.01835), (-0.4138, -0.1749, -0.01835), (-0.3722, -0.2527, -0.01835), (-0.3162, -0.3209, -0.01835), (-0.248, -0.3769, -0.01835), (-0.1702, -0.4185, -0.01835), (-0.08581, -0.4441, -0.01835), (0.00198, -0.4527, -0.01835), (0.08977, -0.4441, -0.01835), (0.1742, -0.4185, -0.01835), (0.252, -0.3769, -0.01835), (0.3202, -0.3209, -0.01835), (0.3761, -0.2527, -0.01835), (0.4177, -0.1749, -0.01835), (0.4433, -0.09052, -0.01835), (0.452, -0.002725, -0.01835), (0.4433, 0.08507, -0.01835), (0.4177, 0.1695, -0.01835), (0.3761, 0.2473, -0.01835), (0.3202, 0.3155, -0.01835), (0.252, 0.3714, -0.01835), (0.1742, 0.413, -0.01835), (0.08977, 0.4386, -0.01835)], [], [(26, 37, 32, 0, 31, 30, 29, 28, 27), (21, 36, 37, 26, 25, 24, 23, 22), (16, 35, 36, 21, 20, 19, 18, 17), (11, 34, 35, 16, 15, 14, 13, 12), (5, 33, 34, 11, 10, 9, 8, 7, 6), (0, 32, 33, 5, 4, 3, 2, 1), (15, 16, 54, 53), (2, 3, 41, 40), (29, 30, 68, 67), (16, 17, 55, 54), (3, 4, 42, 41), (30, 31, 69, 68), (17, 18, 56, 55), (4, 5, 43, 42), (31, 0, 38, 69), (18, 19, 57, 56), (5, 6, 44, 43), (19, 20, 58, 57), (6, 7, 45, 44), (20, 21, 59, 58), (7, 8, 46, 45), (21, 22, 60, 59), (8, 9, 47, 46), (22, 23, 61, 60), (9, 10, 48, 47), (23, 24, 62, 61), (10, 11, 49, 48), (24, 25, 63, 62), (11, 12, 50, 49), (25, 26, 64, 63), (12, 13, 51, 50), (26, 27, 65, 64), (13, 14, 52, 51), (0, 1, 39, 38), (27, 28, 66, 65), (14, 15, 53, 52), (1, 2, 40, 39), (28, 29, 67, 66)])
_uv = me_circle_002.uv_layers.new(name='UVMap')
_uv.uv.foreach_set('vector', [0.0, 0.0, 0.0, 0.0, 0.0, 0.0, 0.0, 0.0, 0.0, 0.0, 0.0, 0.0, 0.0, 0.0, 0.0, 0.0, 0.0, 0.0, 0.0, 0.0, 0.0, 0.0, 0.0, 0.0, 0.0, 0.0, 0.0, 0.0, 0.0, 0.0, 0.0, 0.0, 0.0, 0.0, 0.0, 0.0, 0.0, 0.0, 0.0, 0.0, 0.0, 0.0, 0.0, 0.0, 0.0, 0.0, 0.0, 0.0, 0.0, 0.0, 0.0, 0.0, 0.0, 0.0, 0.0, 0.0, 0.0, 0.0, 0.0, 0.0, 0.0, 0.0, 0.0, 0.0, 0.0, 0.0, 0.0, 0.0, 0.0, 0.0, 0.0, 0.0, 0.0, 0.0, 0.0, 0.0, 0.0, 0.0, 0.0, 0.0, 0.0, 0.0, 0.0, 0.0, 0.0, 0.0, 0.0, 0.0, 0.0, 0.0, 0.0, 0.0, 0.0, 0.0, 0.0, 0.0, 0.0, 0.0, 0.0, 0.0, 0.0, 0.0, 0.0, 0.0, 0.0, 0.0, 0.0, 0.0, 0.0, 0.0, 0.0, 0.0, 0.0, 0.0, 0.0, 0.0, 0.0, 0.0, 0.0, 0.0, 0.0, 0.0, 0.0, 0.0, 0.0, 0.0, 0.0, 0.0, 0.0, 0.0, 0.0, 0.0, 0.0, 0.0, 0.0, 0.0, 0.0, 0.0, 0.0, 0.0, 0.0, 0.0, 0.0, 0.0, 0.0, 0.0, 0.0, 0.0, 0.0, 0.0, 0.0, 0.0, 0.0, 0.0, 0.0, 0.0, 0.0, 0.0, 0.0, 0.0, 0.0, 0.0, 0.0, 0.0, 0.0, 0.0, 0.0, 0.0, 0.0, 0.0, 0.0, 0.0, 0.0, 0.0, 0.0, 0.0, 0.0, 0.0, 0.0, 0.0, 0.0, 0.0, 0.0, 0.0, 0.0, 0.0, 0.0, 0.0, 0.0, 0.0, 0.0, 0.0, 0.0, 0.0, 0.0, 0.0, 0.0, 0.0, 0.0, 0.0, 0.0, 0.0, 0.0, 0.0, 0.0, 0.0, 0.0, 0.0, 0.0, 0.0, 0.0, 0.0, 0.0, 0.0, 0.0, 0.0, 0.0, 0.0, 0.0, 0.0, 0.0, 0.0, 0.0, 0.0, 0.0, 0.0, 0.0, 0.0, 0.0, 0.0, 0.0, 0.0, 0.0, 0.0, 0.0, 0.0, 0.0, 0.0, 0.0, 0.0, 0.0, 0.0, 0.0, 0.0, 0.0, 0.0, 0.0, 0.0, 0.0, 0.0, 0.0, 0.0, 0.0, 0.0, 0.0, 0.0, 0.0, 0.0, 0.0, 0.0, 0.0, 0.0, 0.0, 0.0, 0.0, 0.0, 0.0, 0.0, 0.0, 0.0, 0.0, 0.0, 0.0, 0.0, 0.0, 0.0, 0.0, 0.0, 0.0, 0.0, 0.0, 0.0, 0.0, 0.0, 0.0, 0.0, 0.0, 0.0, 0.0, 0.0, 0.0, 0.0, 0.0, 0.0, 0.0, 0.0, 0.0, 0.0, 0.0, 0.0, 0.0, 0.0, 0.0, 0.0, 0.0, 0.0, 0.0, 0.0, 0.0, 0.0, 0.0, 0.0, 0.0, 0.0, 0.0, 0.0, 0.0, 0.0, 0.0, 0.0, 0.0, 0.0, 0.0, 0.0, 0.0, 0.0, 0.0, 0.0, 0.0, 0.0, 0.0, 0.0, 0.0, 0.0, 0.0, 0.0, 0.0, 0.0, 0.0, 0.0, 0.0, 0.0, 0.0, 0.0, 0.0, 0.0, 0.0, 0.0, 0.0, 0.0, 0.0, 0.0, 0.0, 0.0, 0.0, 0.0])
me_circle_002.use_remesh_fix_poles = True
me_circle_002.use_remesh_preserve_attributes = False
me_circle_002.update()
me_circle_003 = bpy.data.meshes.new('Circle.003')
me_circle_003.from_pydata([(0.0, 0.027, 0.0), (-0.005268, 0.02648, 0.0), (-0.01033, 0.02495, 0.0), (-0.015, 0.02245, 0.0), (-0.01909, 0.01909, 0.0), (-0.02245, 0.015, 0.0), (-0.02495, 0.01033, 0.0), (-0.02648, 0.005268, 0.0), (-0.027, -1.18e-09, 0.0), (-0.02648, -0.005268, 0.0), (-0.02495, -0.01033, 0.0), (-0.02245, -0.015, 0.0), (-0.01909, -0.01909, 0.0), (-0.015, -0.02245, 0.0), (-0.01033, -0.02495, 0.0), (-0.005268, -0.02648, 0.0), (2.361e-09, -0.027, 0.0), (0.005268, -0.02648, 0.0), (0.01033, -0.02495, 0.0), (0.015, -0.02245, 0.0), (0.01909, -0.01909, 0.0), (0.02245, -0.015, 0.0), (0.02495, -0.01033, 0.0), (0.02648, -0.005268, 0.0), (0.027, 3.22e-10, 0.0), (0.02648, 0.005268, 0.0), (0.02495, 0.01033, 0.0), (0.02245, 0.015, 0.0), (0.01909, 0.01909, 0.0), (0.015, 0.02245, 0.0), (0.01033, 0.02495, 0.0), (0.005268, 0.02648, 0.0), (0.0, 0.01394, 0.0), (-0.01207, 0.006969, 0.0), (-0.01207, -0.006969, 0.0), (1.219e-09, -0.01394, 0.0), (0.01207, -0.006969, 0.0), (0.01207, 0.006969, 0.0), (0.0001188, 0.02684, -0.001101), (-0.005149, 0.02632, -0.001101), (-0.01021, 0.02478, -0.001101), (-0.01488, 0.02229, -0.001101), (-0.01898, 0.01893, -0.001101), (-0.02233, 0.01484, -0.001101), (-0.02483, 0.01017, -0.001101), (-0.02637, 0.005105, -0.001101), (-0.02688, -0.0001635, -0.001101), (-0.02637, -0.005432, -0.001101), (-0.02483, -0.0105, -0.001101), (-0.02233, -0.01517, -0.001101), (-0.01898, -0.01926, -0.001101), (-0.01488, -0.02262, -0.001101), (-0.01021, -0.02511, -0.001101), (-0.005149, -0.02665, -0.001101), (0.0001188, -0.02717, -0.001101), (0.005387, -0.02665, -0.001101), (0.01045, -0.02511, -0.001101), (0.01512, -0.02262, -0.001101), (0.01921, -0.01926, -0.001101), (0.02257, -0.01517, -0.001101), (0.02507, -0.0105, -0.001101), (0.0266, -0.005432, -0.001101), (0.02712, -0.0001635, -0.001101), (0.0266, 0.005105, -0.001101), (0.02507, 0.01017, -0.001101), (0.02257, 0.01484, -0.001101), (0.01921, 0.01893, -0.001101), (0.01512, 0.02229, -0.001101), (0.01045, 0.02478, -0.001101), (0.005387, 0.02632, -0.001101)], [], [(26, 37, 32, 0, 31, 30, 29, 28, 27), (21, 36, 37, 26, 25, 24, 23, 22), (16, 35, 36, 21, 20, 19, 18, 17), (11, 34, 35, 16, 15, 14, 13, 12), (5, 33, 34, 11, 10, 9, 8, 7, 6), (0, 32, 33, 5, 4, 3, 2, 1), (15, 16, 54, 53), (2, 3, 41, 40), (29, 30, 68, 67), (16, 17, 55, 54), (3, 4, 42, 41), (30, 31, 69, 68), (17, 18, 56, 55), (4, 5, 43, 42), (31, 0, 38, 69), (18, 19, 57, 56), (5, 6, 44, 43), (19, 20, 58, 57), (6, 7, 45, 44), (20, 21, 59, 58), (7, 8, 46, 45), (21, 22, 60, 59), (8, 9, 47, 46), (22, 23, 61, 60), (9, 10, 48, 47), (23, 24, 62, 61), (10, 11, 49, 48), (24, 25, 63, 62), (11, 12, 50, 49), (25, 26, 64, 63), (12, 13, 51, 50), (26, 27, 65, 64), (13, 14, 52, 51), (0, 1, 39, 38), (27, 28, 66, 65), (14, 15, 53, 52), (1, 2, 40, 39), (28, 29, 67, 66)])
_uv = me_circle_003.uv_layers.new(name='UVMap')
_uv.uv.foreach_set('vector', [0.0, 0.0, 0.0, 0.0, 0.0, 0.0, 0.0, 0.0, 0.0, 0.0, 0.0, 0.0, 0.0, 0.0, 0.0, 0.0, 0.0, 0.0, 0.0, 0.0, 0.0, 0.0, 0.0, 0.0, 0.0, 0.0, 0.0, 0.0, 0.0, 0.0, 0.0, 0.0, 0.0, 0.0, 0.0, 0.0, 0.0, 0.0, 0.0, 0.0, 0.0, 0.0, 0.0, 0.0, 0.0, 0.0, 0.0, 0.0, 0.0, 0.0, 0.0, 0.0, 0.0, 0.0, 0.0, 0.0, 0.0, 0.0, 0.0, 0.0, 0.0, 0.0, 0.0, 0.0, 0.0, 0.0, 0.0, 0.0, 0.0, 0.0, 0.0, 0.0, 0.0, 0.0, 0.0, 0.0, 0.0, 0.0, 0.0, 0.0, 0.0, 0.0, 0.0, 0.0, 0.0, 0.0, 0.0, 0.0, 0.0, 0.0, 0.0, 0.0, 0.0, 0.0, 0.0, 0.0, 0.0, 0.0, 0.0, 0.0, 0.0, 0.0, 0.0, 0.0, 0.0, 0.0, 0.0, 0.0, 0.0, 0.0, 0.0, 0.0, 0.0, 0.0, 0.0, 0.0, 0.0, 0.0, 0.0, 0.0, 0.0, 0.0, 0.0, 0.0, 0.0, 0.0, 0.0, 0.0, 0.0, 0.0, 0.0, 0.0, 0.0, 0.0, 0.0, 0.0, 0.0, 0.0, 0.0, 0.0, 0.0, 0.0, 0.0, 0.0, 0.0, 0.0, 0.0, 0.0, 0.0, 0.0, 0.0, 0.0, 0.0, 0.0, 0.0, 0.0, 0.0, 0.0, 0.0, 0.0, 0.0, 0.0, 0.0, 0.0, 0.0, 0.0, 0.0, 0.0, 0.0, 0.0, 0.0, 0.0, 0.0, 0.0, 0.0, 0.0, 0.0, 0.0, 0.0, 0.0, 0.0, 0.0, 0.0, 0.0, 0.0, 0.0, 0.0, 0.0, 0.0, 0.0, 0.0, 0.0, 0.0, 0.0, 0.0, 0.0, 0.0, 0.0, 0.0, 0.0, 0.0, 0.0, 0.0, 0.0, 0.0, 0.0, 0.0, 0.0, 0.0, 0.0, 0.0, 0.0, 0.0, 0.0, 0.0, 0.0, 0.0, 0.0, 0.0, 0.0, 0.0, 0.0, 0.0, 0.0, 0.0, 0.0, 0.0, 0.0, 0.0, 0.0, 0.0, 0.0, 0.0, 0.0, 0.0, 0.0, 0.0, 0.0, 0.0, 0.0, 0.0, 0.0, 0.0, 0.0, 0.0, 0.0, 0.0, 0.0, 0.0, 0.0, 0.0, 0.0, 0.0, 0.0, 0.0, 0.0, 0.0, 0.0, 0.0, 0.0, 0.0, 0.0, 0.0, 0.0, 0.0, 0.0, 0.0, 0.0, 0.0, 0.0, 0.0, 0.0, 0.0, 0.0, 0.0, 0.0, 0.0, 0.0, 0.0, 0.0, 0.0, 0.0, 0.0, 0.0, 0.0, 0.0, 0.0, 0.0, 0.0, 0.0, 0.0, 0.0, 0.0, 0.0, 0.0, 0.0, 0.0, 0.0, 0.0, 0.0, 0.0, 0.0, 0.0, 0.0, 0.0, 0.0, 0.0, 0.0, 0.0, 0.0, 0.0, 0.0, 0.0, 0.0, 0.0, 0.0, 0.0, 0.0, 0.0, 0.0, 0.0, 0.0, 0.0, 0.0, 0.0, 0.0, 0.0, 0.0, 0.0, 0.0, 0.0, 0.0, 0.0, 0.0, 0.0, 0.0, 0.0, 0.0, 0.0, 0.0, 0.0, 0.0, 0.0, 0.0, 0.0, 0.0, 0.0, 0.0, 0.0, 0.0, 0.0, 0.0, 0.0, 0.0, 0.0, 0.0])
me_circle_003.use_remesh_fix_poles = True
me_circle_003.use_remesh_preserve_attributes = False
me_circle_003.update()
me_circle_004 = bpy.data.meshes.new('Circle.004')
me_circle_004.from_pydata([(0.0, 0.45, 0.0), (-0.08779, 0.4414, 0.0), (-0.1722, 0.4157, 0.0), (-0.25, 0.3742, 0.0), (-0.3182, 0.3182, 0.0), (-0.3742, 0.25, 0.0), (-0.4157, 0.1722, 0.0), (-0.4414, 0.08779, 0.0), (-0.45, -1.967e-08, 0.0), (-0.4414, -0.08779, 0.0), (-0.4157, -0.1722, 0.0), (-0.3742, -0.25, 0.0), (-0.3182, -0.3182, 0.0), (-0.25, -0.3742, 0.0), (-0.1722, -0.4157, 0.0), (-0.08779, -0.4414, 0.0), (3.934e-08, -0.45, 0.0), (0.08779, -0.4414, 0.0), (0.1722, -0.4157, 0.0), (0.25, -0.3742, 0.0), (0.3182, -0.3182, 0.0), (0.3742, -0.25, 0.0), (0.4157, -0.1722, 0.0), (0.4414, -0.08779, 0.0), (0.45, 5.366e-09, 0.0), (0.4414, 0.08779, 0.0), (0.4157, 0.1722, 0.0), (0.3742, 0.25, 0.0), (0.3182, 0.3182, 0.0), (0.25, 0.3742, 0.0), (0.1722, 0.4157, 0.0), (0.08779, 0.4414, 0.0), (0.0, 0.2323, 0.0), (-0.2012, 0.1161, 0.0), (-0.2012, -0.1161, 0.0), (2.031e-08, -0.2323, 0.0), (0.2012, -0.1161, 0.0), (0.2012, 0.1161, 0.0), (0.00198, 0.4473, -0.01835), (-0.08581, 0.4386, -0.01835), (-0.1702, 0.413, -0.01835), (-0.248, 0.3714, -0.01835), (-0.3162, 0.3155, -0.01835), (-0.3722, 0.2473, -0.01835), (-0.4138, 0.1695, -0.01835), (-0.4394, 0.08507, -0.01835), (-0.448, -0.002725, -0.01835), (-0.4394, -0.09052, -0.01835), (-0.4138, -0.1749, -0.01835), (-0.3722, -0.2527, -0.01835), (-0.3162, -0.3209, -0.01835), (-0.248, -0.3769, -0.01835), (-0.1702, -0.4185, -0.01835), (-0.08581, -0.4441, -0.01835), (0.00198, -0.4527, -0.01835), (0.08977, -0.4441, -0.01835), (0.1742, -0.4185, -0.01835), (0.252, -0.3769, -0.01835), (0.3202, -0.3209, -0.01835), (0.3761, -0.2527, -0.01835), (0.4177, -0.1749, -0.01835), (0.4433, -0.09052, -0.01835), (0.452, -0.002725, -0.01835), (0.4433, 0.08507, -0.01835), (0.4177, 0.1695, -0.01835), (0.3761, 0.2473, -0.01835), (0.3202, 0.3155, -0.01835), (0.252, 0.3714, -0.01835), (0.1742, 0.413, -0.01835), (0.08977, 0.4386, -0.01835)], [], [(26, 37, 32, 0, 31, 30, 29, 28, 27), (21, 36, 37, 26, 25, 24, 23, 22), (16, 35, 36, 21, 20, 19, 18, 17), (11, 34, 35, 16, 15, 14, 13, 12), (5, 33, 34, 11, 10, 9, 8, 7, 6), (0, 32, 33, 5, 4, 3, 2, 1), (15, 16, 54, 53), (2, 3, 41, 40), (29, 30, 68, 67), (16, 17, 55, 54), (3, 4, 42, 41), (30, 31, 69, 68), (17, 18, 56, 55), (4, 5, 43, 42), (31, 0, 38, 69), (18, 19, 57, 56), (5, 6, 44, 43), (19, 20, 58, 57), (6, 7, 45, 44), (20, 21, 59, 58), (7, 8, 46, 45), (21, 22, 60, 59), (8, 9, 47, 46), (22, 23, 61, 60), (9, 10, 48, 47), (23, 24, 62, 61), (10, 11, 49, 48), (24, 25, 63, 62), (11, 12, 50, 49), (25, 26, 64, 63), (12, 13, 51, 50), (26, 27, 65, 64), (13, 14, 52, 51), (0, 1, 39, 38), (27, 28, 66, 65), (14, 15, 53, 52), (1, 2, 40, 39), (28, 29, 67, 66)])
_uv = me_circle_004.uv_layers.new(name='UVMap')
_uv.uv.foreach_set('vector', [0.0, 0.0, 0.0, 0.0, 0.0, 0.0, 0.0, 0.0, 0.0, 0.0, 0.0, 0.0, 0.0, 0.0, 0.0, 0.0, 0.0, 0.0, 0.0, 0.0, 0.0, 0.0, 0.0, 0.0, 0.0, 0.0, 0.0, 0.0, 0.0, 0.0, 0.0, 0.0, 0.0, 0.0, 0.0, 0.0, 0.0, 0.0, 0.0, 0.0, 0.0, 0.0, 0.0, 0.0, 0.0, 0.0, 0.0, 0.0, 0.0, 0.0, 0.0, 0.0, 0.0, 0.0, 0.0, 0.0, 0.0, 0.0, 0.0, 0.0, 0.0, 0.0, 0.0, 0.0, 0.0, 0.0, 0.0, 0.0, 0.0, 0.0, 0.0, 0.0, 0.0, 0.0, 0.0, 0.0, 0.0, 0.0, 0.0, 0.0, 0.0, 0.0, 0.0, 0.0, 0.0, 0.0, 0.0, 0.0, 0.0, 0.0, 0.0, 0.0, 0.0, 0.0, 0.0, 0.0, 0.0, 0.0, 0.0, 0.0, 0.0, 0.0, 0.0, 0.0, 0.0, 0.0, 0.0, 0.0, 0.0, 0.0, 0.0, 0.0, 0.0, 0.0, 0.0, 0.0, 0.0, 0.0, 0.0, 0.0, 0.0, 0.0, 0.0, 0.0, 0.0, 0.0, 0.0, 0.0, 0.0, 0.0, 0.0, 0.0, 0.0, 0.0, 0.0, 0.0, 0.0, 0.0, 0.0, 0.0, 0.0, 0.0, 0.0, 0.0, 0.0, 0.0, 0.0, 0.0, 0.0, 0.0, 0.0, 0.0, 0.0, 0.0, 0.0, 0.0, 0.0, 0.0, 0.0, 0.0, 0.0, 0.0, 0.0, 0.0, 0.0, 0.0, 0.0, 0.0, 0.0, 0.0, 0.0, 0.0, 0.0, 0.0, 0.0, 0.0, 0.0, 0.0, 0.0, 0.0, 0.0, 0.0, 0.0, 0.0, 0.0, 0.0, 0.0, 0.0, 0.0, 0.0, 0.0, 0.0, 0.0, 0.0, 0.0, 0.0, 0.0, 0.0, 0.0, 0.0, 0.0, 0.0, 0.0, 0.0, 0.0, 0.0, 0.0, 0.0, 0.0, 0.0, 0.0, 0.0, 0.0, 0.0, 0.0, 0.0, 0.0, 0.0, 0.0, 0.0, 0.0, 0.0, 0.0, 0.0, 0.0, 0.0, 0.0, 0.0, 0.0, 0.0, 0.0, 0.0, 0.0, 0.0, 0.0, 0.0, 0.0, 0.0, 0.0, 0.0, 0.0, 0.0, 0.0, 0.0, 0.0, 0.0, 0.0, 0.0, 0.0, 0.0, 0.0, 0.0, 0.0, 0.0, 0.0, 0.0, 0.0, 0.0, 0.0, 0.0, 0.0, 0.0, 0.0, 0.0, 0.0, 0.0, 0.0, 0.0, 0.0, 0.0, 0.0, 0.0, 0.0, 0.0, 0.0, 0.0, 0.0, 0.0, 0.0, 0.0, 0.0, 0.0, 0.0, 0.0, 0.0, 0.0, 0.0, 0.0, 0.0, 0.0, 0.0, 0.0, 0.0, 0.0, 0.0, 0.0, 0.0, 0.0, 0.0, 0.0, 0.0, 0.0, 0.0, 0.0, 0.0, 0.0, 0.0, 0.0, 0.0, 0.0, 0.0, 0.0, 0.0, 0.0, 0.0, 0.0, 0.0, 0.0, 0.0, 0.0, 0.0, 0.0, 0.0, 0.0, 0.0, 0.0, 0.0, 0.0, 0.0, 0.0, 0.0, 0.0, 0.0, 0.0, 0.0, 0.0, 0.0, 0.0, 0.0, 0.0, 0.0, 0.0, 0.0, 0.0, 0.0, 0.0, 0.0, 0.0, 0.0, 0.0, 0.0, 0.0, 0.0, 0.0, 0.0, 0.0])
me_circle_004.use_remesh_fix_poles = True
me_circle_004.use_remesh_preserve_attributes = False
me_circle_004.update()
me_circle_005 = bpy.data.meshes.new('Circle.005')
me_circle_005.from_pydata([(0.2792, 0.3299, -0.5491), (0.1914, 0.3212, -0.5491), (0.107, 0.2956, -0.5491), (0.0292, 0.254, -0.5491), (-0.03899, 0.1981, -0.5491), (-0.09495, 0.1299, -0.5491), (-0.1365, 0.05207, -0.5491), (-0.1621, -0.03234, -0.5491), (-0.1708, -0.1201, -0.5491), (-0.1621, -0.2079, -0.5491), (-0.1365, -0.2923, -0.5491), (-0.09495, -0.3701, -0.5491), (-0.03899, -0.4383, -0.5491), (0.0292, -0.4943, -0.5491), (0.107, -0.5359, -0.5491), (0.1914, -0.5615, -0.5491), (0.2792, -0.5701, -0.5491), (0.367, -0.5615, -0.5491), (0.4514, -0.5359, -0.5491), (0.5292, -0.4943, -0.5491), (0.5974, -0.4383, -0.5491), (0.6534, -0.3701, -0.5491), (0.695, -0.2923, -0.5491), (0.7206, -0.2079, -0.5491), (0.7292, -0.1201, -0.5491), (0.7206, -0.03234, -0.5491), (0.695, 0.05207, -0.5491), (0.6534, 0.1299, -0.5491), (0.5974, 0.1981, -0.5491), (0.5292, 0.254, -0.5491), (0.4514, 0.2956, -0.5491), (0.367, 0.3212, -0.5491), (0.2792, 0.1121, -0.5491), (0.07805, -0.003994, -0.5491), (0.07805, -0.2363, -0.5491), (0.2792, -0.3524, -0.5491), (0.4804, -0.2363, -0.5491), (0.4804, -0.003994, -0.5491), (0.2812, 0.3271, -0.5674), (0.1934, 0.3185, -0.5674), (0.109, 0.2929, -0.5674), (0.03118, 0.2513, -0.5674), (-0.03701, 0.1953, -0.5674), (-0.09297, 0.1271, -0.5674), (-0.1346, 0.04935, -0.5674), (-0.1602, -0.03507, -0.5674), (-0.1688, -0.1229, -0.5674), (-0.1602, -0.2106, -0.5674), (-0.1346, -0.2951, -0.5674), (-0.09297, -0.3729, -0.5674), (-0.03701, -0.4411, -0.5674), (0.03118, -0.497, -0.5674), (0.109, -0.5386, -0.5674), (0.1934, -0.5642, -0.5674), (0.2812, -0.5729, -0.5674), (0.369, -0.5642, -0.5674), (0.4534, -0.5386, -0.5674), (0.5312, -0.497, -0.5674), (0.5994, -0.4411, -0.5674), (0.6553, -0.3729, -0.5674), (0.6969, -0.2951, -0.5674), (0.7225, -0.2106, -0.5674), (0.7312, -0.1229, -0.5674), (0.7225, -0.03507, -0.5674), (0.6969, 0.04935, -0.5674), (0.6553, 0.1271, -0.5674), (0.5994, 0.1953, -0.5674), (0.5312, 0.2513, -0.5674), (0.4534, 0.2929, -0.5674), (0.369, 0.3185, -0.5674)], [], [(26, 37, 32, 0, 31, 30, 29, 28, 27), (21, 36, 37, 26, 25, 24, 23, 22), (16, 35, 36, 21, 20, 19, 18, 17), (11, 34, 35, 16, 15, 14, 13, 12), (5, 33, 34, 11, 10, 9, 8, 7, 6), (0, 32, 33, 5, 4, 3, 2, 1), (15, 16, 54, 53), (2, 3, 41, 40), (29, 30, 68, 67), (16, 17, 55, 54), (3, 4, 42, 41), (30, 31, 69, 68), (17, 18, 56, 55), (4, 5, 43, 42), (31, 0, 38, 69), (18, 19, 57, 56), (5, 6, 44, 43), (19, 20, 58, 57), (6, 7, 45, 44), (20, 21, 59, 58), (7, 8, 46, 45), (21, 22, 60, 59), (8, 9, 47, 46), (22, 23, 61, 60), (9, 10, 48, 47), (23, 24, 62, 61), (10, 11, 49, 48), (24, 25, 63, 62), (11, 12, 50, 49), (25, 26, 64, 63), (12, 13, 51, 50), (26, 27, 65, 64), (13, 14, 52, 51), (0, 1, 39, 38), (27, 28, 66, 65), (14, 15, 53, 52), (1, 2, 40, 39), (28, 29, 67, 66)])
_uv = me_circle_005.uv_layers.new(name='UVMap')
_uv.uv.foreach_set('vector', [0.0, 0.0, 0.0, 0.0, 0.0, 0.0, 0.0, 0.0, 0.0, 0.0, 0.0, 0.0, 0.0, 0.0, 0.0, 0.0, 0.0, 0.0, 0.0, 0.0, 0.0, 0.0, 0.0, 0.0, 0.0, 0.0, 0.0, 0.0, 0.0, 0.0, 0.0, 0.0, 0.0, 0.0, 0.0, 0.0, 0.0, 0.0, 0.0, 0.0, 0.0, 0.0, 0.0, 0.0, 0.0, 0.0, 0.0, 0.0, 0.0, 0.0, 0.0, 0.0, 0.0, 0.0, 0.0, 0.0, 0.0, 0.0, 0.0, 0.0, 0.0, 0.0, 0.0, 0.0, 0.0, 0.0, 0.0, 0.0, 0.0, 0.0, 0.0, 0.0, 0.0, 0.0, 0.0, 0.0, 0.0, 0.0, 0.0, 0.0, 0.0, 0.0, 0.0, 0.0, 0.0, 0.0, 0.0, 0.0, 0.0, 0.0, 0.0, 0.0, 0.0, 0.0, 0.0, 0.0, 0.0, 0.0, 0.0, 0.0, 0.0, 0.0, 0.0, 0.0, 0.0, 0.0, 0.0, 0.0, 0.0, 0.0, 0.0, 0.0, 0.0, 0.0, 0.0, 0.0, 0.0, 0.0, 0.0, 0.0, 0.0, 0.0, 0.0, 0.0, 0.0, 0.0, 0.0, 0.0, 0.0, 0.0, 0.0, 0.0, 0.0, 0.0, 0.0, 0.0, 0.0, 0.0, 0.0, 0.0, 0.0, 0.0, 0.0, 0.0, 0.0, 0.0, 0.0, 0.0, 0.0, 0.0, 0.0, 0.0, 0.0, 0.0, 0.0, 0.0, 0.0, 0.0, 0.0, 0.0, 0.0, 0.0, 0.0, 0.0, 0.0, 0.0, 0.0, 0.0, 0.0, 0.0, 0.0, 0.0, 0.0, 0.0, 0.0, 0.0, 0.0, 0.0, 0.0, 0.0, 0.0, 0.0, 0.0, 0.0, 0.0, 0.0, 0.0, 0.0, 0.0, 0.0, 0.0, 0.0, 0.0, 0.0, 0.0, 0.0, 0.0, 0.0, 0.0, 0.0, 0.0, 0.0, 0.0, 0.0, 0.0, 0.0, 0.0, 0.0, 0.0, 0.0, 0.0, 0.0, 0.0, 0.0, 0.0, 0.0, 0.0, 0.0, 0.0, 0.0, 0.0, 0.0, 0.0, 0.0, 0.0, 0.0, 0.0, 0.0, 0.0, 0.0, 0.0, 0.0, 0.0, 0.0, 0.0, 0.0, 0.0, 0.0, 0.0, 0.0, 0.0, 0.0, 0.0, 0.0, 0.0, 0.0, 0.0, 0.0, 0.0, 0.0, 0.0, 0.0, 0.0, 0.0, 0.0, 0.0, 0.0, 0.0, 0.0, 0.0, 0.0, 0.0, 0.0, 0.0, 0.0, 0.0, 0.0, 0.0, 0.0, 0.0, 0.0, 0.0, 0.0, 0.0, 0.0, 0.0, 0.0, 0.0, 0.0, 0.0, 0.0, 0.0, 0.0, 0.0, 0.0, 0.0, 0.0, 0.0, 0.0, 0.0, 0.0, 0.0, 0.0, 0.0, 0.0, 0.0, 0.0, 0.0, 0.0, 0.0, 0.0, 0.0, 0.0, 0.0, 0.0, 0.0, 0.0, 0.0, 0.0, 0.0, 0.0, 0.0, 0.0, 0.0, 0.0, 0.0, 0.0, 0.0, 0.0, 0.0, 0.0, 0.0, 0.0, 0.0, 0.0, 0.0, 0.0, 0.0, 0.0, 0.0, 0.0, 0.0, 0.0, 0.0, 0.0, 0.0, 0.0, 0.0, 0.0, 0.0, 0.0, 0.0, 0.0, 0.0, 0.0, 0.0, 0.0, 0.0, 0.0, 0.0, 0.0, 0.0, 0.0, 0.0, 0.0, 0.0])
me_circle_005.use_remesh_fix_poles = True
me_circle_005.use_remesh_preserve_attributes = False
me_circle_005.update()

# ---- objects
ob_camera = bpy.data.objects.new('Camera', cam_camera)
ob_chair_leg = bpy.data.objects.new('Chair Leg', me_cube)
ob_char_base = bpy.data.objects.new('Char base', me_plane)
ob_back_plane = bpy.data.objects.new('back plane', me_plane_001)
ob_bar_front = bpy.data.objects.new('bar-front', me_cube_001)
ob_bar_back = bpy.data.objects.new('bar-back', me_cube_002)
ob_screw = bpy.data.objects.new('screw', me_circle_001)
ob_screw_001 = bpy.data.objects.new('screw.001', me_circle_002)
ob_screw_002 = bpy.data.objects.new('screw.002', me_circle_003)
ob_screw_003 = bpy.data.objects.new('screw.003', me_circle_004)
ob_screw_004 = bpy.data.objects.new('screw.004', me_circle_005)

# ---- transforms, parenting, visibility, modifiers, constraints
ob_camera.location = (7.287, -6.856, 4.926)
ob_camera.rotation_euler = (1.109, 0.0, 0.8149)
ob_camera.scale = (0.9886, 0.9886, 0.9886)
ob_camera.lock_rotations_4d = False
ob_camera.empty_display_type = 'ARROWS'
ob_camera.color = (0.0, 0.0, 0.0, 0.0)
ob_camera.display_type = 'WIRE'
ob_camera.lineart.crease_threshold = 0.0
ob_chair_leg.location = (1.289, 0.009466, 0.02431)
_m = ob_chair_leg.modifiers.new('Subdivision', 'SUBSURF')
_m.levels = 2
_m = ob_chair_leg.modifiers.new('Mirror.001', 'MIRROR')
_m.mirror_object = ob_char_base
ob_char_base.location = (0.01168, -0.2452, 2.433)
ob_char_base.scale = (1.005, 1.005, 1.005)
_m = ob_char_base.modifiers.new('Mirror', 'MIRROR')
_m.use_clip = True
_m = ob_char_base.modifiers.new('Subdivision', 'SUBSURF')
_m.levels = 2
_m.show_only_control_edges = False
_m = ob_char_base.modifiers.new('Solidify', 'SOLIDIFY')
_m.thickness = 0.038
_m.offset = 1.0
_m = ob_char_base.modifiers.new('Bevel', 'BEVEL')
_m.width = 0.004
_m.width_pct = 0.004
_m.segments = 2
_m.angle_limit = 1.047
_m = ob_char_base.modifiers.new('Auto Smooth', 'NODES')
_m.node_group = ng_auto_smooth
_gi = [s.identifier for s in ng_auto_smooth.interface.items_tree if s.item_type == 'SOCKET' and s.in_out == 'INPUT']
_m[_gi[1]] = 0.5236  # Angle
ob_back_plane.location = (0.01168, -0.0485, 3.424)
ob_back_plane.rotation_euler = (1.542, -6.467e-18, 9.42e-20)
ob_back_plane.scale = (0.9886, 0.9886, 1.014)
_m = ob_back_plane.modifiers.new('Mirror', 'MIRROR')
_m.use_clip = True
_m = ob_back_plane.modifiers.new('Subdivision', 'SUBSURF')
_m.levels = 2
_m = ob_back_plane.modifiers.new('Solidify', 'SOLIDIFY')
_m.thickness = 0.05
_m = ob_back_plane.modifiers.new('Bevel', 'BEVEL')
_m.width = 0.008
_m.width_pct = 0.008
_m.segments = 2
_m = ob_back_plane.modifiers.new('Auto Smooth', 'NODES')
_m.node_group = ng_auto_smooth
_gi = [s.identifier for s in ng_auto_smooth.interface.items_tree if s.item_type == 'SOCKET' and s.in_out == 'INPUT']
_m[_gi[1]] = 0.5236  # Angle
ob_bar_front.location = (0.0123, 0.0, 0.0)
_m = ob_bar_front.modifiers.new('Subdivision', 'SUBSURF')
_m.levels = 2
_m = ob_bar_front.modifiers.new('Auto Smooth', 'NODES')
_m.node_group = ng_auto_smooth
_gi = [s.identifier for s in ng_auto_smooth.interface.items_tree if s.item_type == 'SOCKET' and s.in_out == 'INPUT']
_m[_gi[1]] = 1.047  # Angle
ob_bar_back.location = (0.009495, 1.844, -0.1092)
_m = ob_bar_back.modifiers.new('Subdivision', 'SUBSURF')
_m.levels = 2
_m = ob_bar_back.modifiers.new('Auto Smooth', 'NODES')
_m.node_group = ng_auto_smooth
_gi = [s.identifier for s in ng_auto_smooth.interface.items_tree if s.item_type == 'SOCKET' and s.in_out == 'INPUT']
_m[_gi[1]] = 1.047  # Angle
ob_screw.location = (-0.8767, 0.1151, 2.325)
ob_screw.rotation_euler = (-0.03696, 0.1951, -0.003915)
ob_screw.scale = (0.06001, 0.06001, 0.06001)
_m = ob_screw.modifiers.new('Mirror', 'MIRROR')
_m.mirror_object = ob_char_base
ob_screw_001.location = (-0.876, -0.7092, 2.363)
ob_screw_001.rotation_euler = (-0.04379, 0.1673, -0.002827)
ob_screw_001.scale = (0.06001, 0.06001, 0.06001)
_m = ob_screw_001.modifiers.new('Mirror', 'MIRROR')
_m.mirror_object = ob_char_base
ob_screw_002.location = (-0.7369, 0.7085, 3.058)
ob_screw_002.rotation_euler = (0.9603, -0.9707, 0.9291)
_m = ob_screw_002.modifiers.new('Mirror', 'MIRROR')
_m.mirror_object = ob_char_base
ob_screw_003.location = (-0.7369, 0.7085, 3.058)
ob_screw_003.rotation_euler = (0.9603, -0.9707, 0.9291)
ob_screw_003.scale = (0.06001, 0.06001, 0.06001)
_m = ob_screw_003.modifiers.new('Mirror', 'MIRROR')
_m.mirror_object = ob_char_base
ob_screw_004.location = (-0.6752, 0.858, 3.501)
ob_screw_004.rotation_euler = (0.9625, -0.9756, 0.9166)
ob_screw_004.scale = (0.06001, 0.06001, 0.06001)
_m = ob_screw_004.modifiers.new('Mirror', 'MIRROR')
_m.mirror_object = ob_char_base

# ---- collection membership
col_collection.objects.link(ob_camera)
col_collection.objects.link(ob_chair_leg)
col_collection.objects.link(ob_char_base)
col_collection.objects.link(ob_back_plane)
col_collection.objects.link(ob_bar_front)
col_collection.objects.link(ob_bar_back)
col_collection.objects.link(ob_screw)
col_collection.objects.link(ob_screw_001)
col_collection.objects.link(ob_screw_002)
col_collection.objects.link(ob_screw_003)
col_collection.objects.link(ob_screw_004)

# ---- scene / render settings (as saved in the file)
scene.camera = ob_camera
scene.frame_start = 1; scene.frame_end = 250; scene.frame_set(1)
scene.render.engine = 'BLENDER_EEVEE_NEXT'
scene.cycles.sampling_pattern = 'TABULATED_SOBOL'
scene.cycles.use_light_tree = False
scene.view_settings.view_transform = 'Filmic'
bpy.context.view_layer.update()

# ---- added for rendering (the .blend has no usable light): sun
light_auto_sun = bpy.data.lights.new('AutoSun', 'SUN')
light_auto_sun.energy = 3.0
light_auto_sun.angle = 0.0523599
ob_auto_sun = bpy.data.objects.new('AutoSun', light_auto_sun)
scene.collection.objects.link(ob_auto_sun)
ob_auto_sun.rotation_euler = (0.872665, 0.174533, 0.523599)
bpy.context.view_layer.update()
